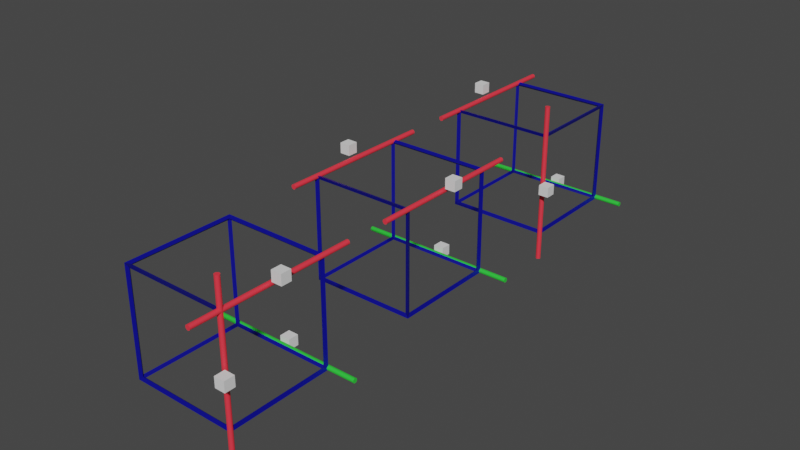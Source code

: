 # Source: 180.blend  (saved by Blender 3.6.11; exported with 4.5.12 LTS)
import bpy
from mathutils import Matrix  # noqa: F401  (used for matrix-valued properties, if any)

bpy.ops.wm.read_factory_settings(use_empty=True)
scene = bpy.context.scene
scene.name = 'Scene'

# ---- collections
col_collection = bpy.data.collections.new('Collection'); scene.collection.children.link(col_collection)

# ---- materials (node trees are filled in below, after node groups)
mat_material_001 = bpy.data.materials.new('Material.001')
mat_material_001.use_transparent_shadow = False
mat_002 = bpy.data.materials.new('Материал.002')
mat_002.use_transparent_shadow = False
mat_material_002 = bpy.data.materials.new('Material.002')
mat_material_002.use_transparent_shadow = False

# ---- material node trees
mat_material_001.use_nodes = True; mat_material_001.node_tree.nodes.clear()
_N = mat_material_001.node_tree.nodes; _L = mat_material_001.node_tree.links
n0 = _N.new('ShaderNodeBsdfPrincipled'); n0.name = 'Principled BSDF'; n0.location = (10, 300)
n0.distribution = 'GGX'
n0.subsurface_method = 'RANDOM_WALK_SKIN'
n0.inputs[0].default_value = (0.0, 0.0001473, 0.2476, 1.0)
n0.inputs[3].default_value = 1.45
n0.inputs[27].default_value = (0.0, 0.0, 0.0, 1.0)
n0.inputs[28].default_value = 1.0
n1 = _N.new('ShaderNodeOutputMaterial'); n1.name = 'Material Output'; n1.location = (300, 300)
_L.new(n0.outputs[0], n1.inputs[0])
n1.is_active_output = True
mat_002.use_nodes = True; mat_002.node_tree.nodes.clear()
_N = mat_002.node_tree.nodes; _L = mat_002.node_tree.links
n0 = _N.new('ShaderNodeBsdfPrincipled'); n0.name = 'Principled BSDF'; n0.location = (10, 300)
n0.distribution = 'GGX'
n0.subsurface_method = 'RANDOM_WALK_SKIN'
n0.inputs[0].default_value = (1.0, 0.04051, 0.06309, 1.0)
n0.inputs[3].default_value = 1.45
n0.inputs[27].default_value = (0.0, 0.0, 0.0, 1.0)
n0.inputs[28].default_value = 1.0
n1 = _N.new('ShaderNodeOutputMaterial'); n1.name = 'Material Output'; n1.location = (300, 300)
_L.new(n0.outputs[0], n1.inputs[0])
n1.is_active_output = True
mat_material_002.use_nodes = True; mat_material_002.node_tree.nodes.clear()
_N = mat_material_002.node_tree.nodes; _L = mat_material_002.node_tree.links
n0 = _N.new('ShaderNodeBsdfPrincipled'); n0.name = 'Principled BSDF'; n0.location = (10, 300)
n0.distribution = 'GGX'
n0.subsurface_method = 'RANDOM_WALK_SKIN'
n0.inputs[0].default_value = (0.02995, 0.6445, 0.04485, 1.0)
n0.inputs[3].default_value = 1.45
n0.inputs[27].default_value = (0.0, 0.0, 0.0, 1.0)
n0.inputs[28].default_value = 1.0
n1 = _N.new('ShaderNodeOutputMaterial'); n1.name = 'Material Output'; n1.location = (300, 300)
_L.new(n0.outputs[0], n1.inputs[0])
n1.is_active_output = True

# ---- world
world_world = bpy.data.worlds.new('World'); scene.world = world_world
world_world.use_nodes = True; world_world.node_tree.nodes.clear()
_N = world_world.node_tree.nodes; _L = world_world.node_tree.links
n0 = _N.new('ShaderNodeOutputWorld'); n0.name = 'World Output'; n0.location = (300, 300)
n1 = _N.new('ShaderNodeBackground'); n1.name = 'Background'; n1.location = (10, 300)
n1.inputs[0].default_value = (0.05088, 0.05088, 0.05088, 1.0)
_L.new(n1.outputs[0], n0.inputs[0])
n0.is_active_output = True
world_world.color = (0.05088, 0.05088, 0.05088)
world_world.use_sun_shadow = False
world_world.sun_shadow_jitter_overblur = 0.0

# ---- meshes
me_cube_001 = bpy.data.meshes.new('Cube.001')
me_cube_001.from_pydata([(-0.974, -0.974, -0.974), (-1.026, -1.026, -1.026), (-0.974, -0.974, 0.974), (-1.026, -1.026, 1.026), (-0.974, 0.974, -0.974), (-1.026, 1.026, -1.026), (-0.974, 0.974, 0.974), (-1.026, 1.026, 1.026), (0.974, -0.974, -0.974), (1.026, -1.026, -1.026), (0.974, -0.974, 0.974), (1.026, -1.026, 1.026), (0.974, 0.974, -0.974), (1.026, 1.026, -1.026), (0.974, 0.974, 0.974), (1.026, 1.026, 1.026), (-1.0, -0.955, -0.955), (-1.0, -0.955, 0.955), (-1.0, 0.955, 0.955), (-1.0, 0.955, -0.955), (-0.955, 1.0, -0.955), (-0.955, 1.0, 0.955), (0.955, 1.0, 0.955), (0.955, 1.0, -0.955), (1.0, 0.955, -0.955), (1.0, 0.955, 0.955), (1.0, -0.955, 0.955), (1.0, -0.955, -0.955), (0.955, -1.0, -0.955), (0.955, -1.0, 0.955), (-0.955, -1.0, 0.955), (-0.955, -1.0, -0.955), (-0.955, 0.955, -1.0), (0.955, 0.955, -1.0), (0.955, -0.955, -1.0), (-0.955, -0.955, -1.0), (0.955, 0.955, 1.0), (-0.955, 0.955, 1.0), (-0.955, -0.955, 1.0), (0.955, -0.955, 1.0)], [], [(16, 17, 2, 0), (17, 16, 1, 3), (17, 18, 6, 2), (18, 17, 3, 7), (18, 19, 4, 6), (19, 18, 7, 5), (19, 16, 0, 4), (16, 19, 5, 1), (20, 21, 6, 4), (21, 20, 5, 7), (21, 22, 14, 6), (22, 21, 7, 15), (22, 23, 12, 14), (23, 22, 15, 13), (23, 20, 4, 12), (20, 23, 13, 5), (24, 25, 14, 12), (25, 24, 13, 15), (25, 26, 10, 14), (26, 25, 15, 11), (26, 27, 8, 10), (27, 26, 11, 9), (27, 24, 12, 8), (24, 27, 9, 13), (28, 29, 10, 8), (29, 28, 9, 11), (29, 30, 2, 10), (30, 29, 11, 3), (30, 31, 0, 2), (31, 30, 3, 1), (31, 28, 8, 0), (28, 31, 1, 9), (32, 33, 12, 4), (33, 32, 5, 13), (33, 34, 8, 12), (34, 33, 13, 9), (34, 35, 0, 8), (35, 34, 9, 1), (35, 32, 4, 0), (32, 35, 1, 5), (36, 37, 6, 14), (37, 36, 15, 7), (37, 38, 2, 6), (38, 37, 7, 3), (38, 39, 10, 2), (39, 38, 3, 11), (39, 36, 14, 10), (36, 39, 11, 15)])
_uv = me_cube_001.uv_layers.new(name='UVMap')
_uv.uv.foreach_set('vector', [0.375, 0.0, 0.625, 0.0, 0.625, 0.0, 0.375, 0.0, 0.625, 0.0, 0.375, 0.0, 0.375, 0.0, 0.625, 0.0, 0.625, 0.0, 0.625, 0.25, 0.625, 0.25, 0.625, 0.0, 0.625, 0.25, 0.625, 0.0, 0.625, 0.0, 0.625, 0.25, 0.625, 0.25, 0.375, 0.25, 0.375, 0.25, 0.625, 0.25, 0.375, 0.25, 0.625, 0.25, 0.625, 0.25, 0.375, 0.25, 0.375, 0.25, 0.375, 0.0, 0.375, 0.0, 0.375, 0.25, 0.375, 0.0, 0.375, 0.25, 0.375, 0.25, 0.375, 0.0, 0.375, 0.25, 0.625, 0.25, 0.625, 0.25, 0.375, 0.25, 0.625, 0.25, 0.375, 0.25, 0.375, 0.25, 0.625, 0.25, 0.625, 0.25, 0.625, 0.5, 0.625, 0.5, 0.625, 0.25, 0.625, 0.5, 0.625, 0.25, 0.625, 0.25, 0.625, 0.5, 0.625, 0.5, 0.375, 0.5, 0.375, 0.5, 0.625, 0.5, 0.375, 0.5, 0.625, 0.5, 0.625, 0.5, 0.375, 0.5, 0.375, 0.5, 0.375, 0.25, 0.375, 0.25, 0.375, 0.5, 0.375, 0.25, 0.375, 0.5, 0.375, 0.5, 0.375, 0.25, 0.375, 0.5, 0.625, 0.5, 0.625, 0.5, 0.375, 0.5, 0.625, 0.5, 0.375, 0.5, 0.375, 0.5, 0.625, 0.5, 0.625, 0.5, 0.625, 0.75, 0.625, 0.75, 0.625, 0.5, 0.625, 0.75, 0.625, 0.5, 0.625, 0.5, 0.625, 0.75, 0.625, 0.75, 0.375, 0.75, 0.375, 0.75, 0.625, 0.75, 0.375, 0.75, 0.625, 0.75, 0.625, 0.75, 0.375, 0.75, 0.375, 0.75, 0.375, 0.5, 0.375, 0.5, 0.375, 0.75, 0.375, 0.5, 0.375, 0.75, 0.375, 0.75, 0.375, 0.5, 0.375, 0.75, 0.625, 0.75, 0.625, 0.75, 0.375, 0.75, 0.625, 0.75, 0.375, 0.75, 0.375, 0.75, 0.625, 0.75, 0.625, 0.75, 0.625, 1.0, 0.625, 1.0, 0.625, 0.75, 0.625, 1.0, 0.625, 0.75, 0.625, 0.75, 0.625, 1.0, 0.625, 1.0, 0.375, 1.0, 0.375, 1.0, 0.625, 1.0, 0.375, 1.0, 0.625, 1.0, 0.625, 1.0, 0.375, 1.0, 0.375, 1.0, 0.375, 0.75, 0.375, 0.75, 0.375, 1.0, 0.375, 0.75, 0.375, 1.0, 0.375, 1.0, 0.375, 0.75, 0.125, 0.5, 0.375, 0.5, 0.375, 0.5, 0.125, 0.5, 0.375, 0.5, 0.125, 0.5, 0.125, 0.5, 0.375, 0.5, 0.375, 0.5, 0.375, 0.75, 0.375, 0.75, 0.375, 0.5, 0.375, 0.75, 0.375, 0.5, 0.375, 0.5, 0.375, 0.75, 0.375, 0.75, 0.125, 0.75, 0.125, 0.75, 0.375, 0.75, 0.125, 0.75, 0.375, 0.75, 0.375, 0.75, 0.125, 0.75, 0.125, 0.75, 0.125, 0.5, 0.125, 0.5, 0.125, 0.75, 0.125, 0.5, 0.125, 0.75, 0.125, 0.75, 0.125, 0.5, 0.625, 0.5, 0.875, 0.5, 0.875, 0.5, 0.625, 0.5, 0.875, 0.5, 0.625, 0.5, 0.625, 0.5, 0.875, 0.5, 0.875, 0.5, 0.875, 0.75, 0.875, 0.75, 0.875, 0.5, 0.875, 0.75, 0.875, 0.5, 0.875, 0.5, 0.875, 0.75, 0.875, 0.75, 0.625, 0.75, 0.625, 0.75, 0.875, 0.75, 0.625, 0.75, 0.875, 0.75, 0.875, 0.75, 0.625, 0.75, 0.625, 0.75, 0.625, 0.5, 0.625, 0.5, 0.625, 0.75, 0.625, 0.5, 0.625, 0.75, 0.625, 0.75, 0.625, 0.5])
me_cube_001.materials.append(mat_material_001)
me_cube_001.update()
me_cube_002 = bpy.data.meshes.new('Cube.002')
me_cube_002.from_pydata([(-0.974, -0.974, -0.974), (-1.026, -1.026, -1.026), (-0.974, -0.974, 0.974), (-1.026, -1.026, 1.026), (-0.974, 0.974, -0.974), (-1.026, 1.026, -1.026), (-0.974, 0.974, 0.974), (-1.026, 1.026, 1.026), (0.974, -0.974, -0.974), (1.026, -1.026, -1.026), (0.974, -0.974, 0.974), (1.026, -1.026, 1.026), (0.974, 0.974, -0.974), (1.026, 1.026, -1.026), (0.974, 0.974, 0.974), (1.026, 1.026, 1.026), (-1.0, -0.955, -0.955), (-1.0, -0.955, 0.955), (-1.0, 0.955, 0.955), (-1.0, 0.955, -0.955), (-0.955, 1.0, -0.955), (-0.955, 1.0, 0.955), (0.955, 1.0, 0.955), (0.955, 1.0, -0.955), (1.0, 0.955, -0.955), (1.0, 0.955, 0.955), (1.0, -0.955, 0.955), (1.0, -0.955, -0.955), (0.955, -1.0, -0.955), (0.955, -1.0, 0.955), (-0.955, -1.0, 0.955), (-0.955, -1.0, -0.955), (-0.955, 0.955, -1.0), (0.955, 0.955, -1.0), (0.955, -0.955, -1.0), (-0.955, -0.955, -1.0), (0.955, 0.955, 1.0), (-0.955, 0.955, 1.0), (-0.955, -0.955, 1.0), (0.955, -0.955, 1.0)], [], [(16, 17, 2, 0), (17, 16, 1, 3), (17, 18, 6, 2), (18, 17, 3, 7), (18, 19, 4, 6), (19, 18, 7, 5), (19, 16, 0, 4), (16, 19, 5, 1), (20, 21, 6, 4), (21, 20, 5, 7), (21, 22, 14, 6), (22, 21, 7, 15), (22, 23, 12, 14), (23, 22, 15, 13), (23, 20, 4, 12), (20, 23, 13, 5), (24, 25, 14, 12), (25, 24, 13, 15), (25, 26, 10, 14), (26, 25, 15, 11), (26, 27, 8, 10), (27, 26, 11, 9), (27, 24, 12, 8), (24, 27, 9, 13), (28, 29, 10, 8), (29, 28, 9, 11), (29, 30, 2, 10), (30, 29, 11, 3), (30, 31, 0, 2), (31, 30, 3, 1), (31, 28, 8, 0), (28, 31, 1, 9), (32, 33, 12, 4), (33, 32, 5, 13), (33, 34, 8, 12), (34, 33, 13, 9), (34, 35, 0, 8), (35, 34, 9, 1), (35, 32, 4, 0), (32, 35, 1, 5), (36, 37, 6, 14), (37, 36, 15, 7), (37, 38, 2, 6), (38, 37, 7, 3), (38, 39, 10, 2), (39, 38, 3, 11), (39, 36, 14, 10), (36, 39, 11, 15)])
_uv = me_cube_002.uv_layers.new(name='UVMap')
_uv.uv.foreach_set('vector', [0.375, 0.0, 0.625, 0.0, 0.625, 0.0, 0.375, 0.0, 0.625, 0.0, 0.375, 0.0, 0.375, 0.0, 0.625, 0.0, 0.625, 0.0, 0.625, 0.25, 0.625, 0.25, 0.625, 0.0, 0.625, 0.25, 0.625, 0.0, 0.625, 0.0, 0.625, 0.25, 0.625, 0.25, 0.375, 0.25, 0.375, 0.25, 0.625, 0.25, 0.375, 0.25, 0.625, 0.25, 0.625, 0.25, 0.375, 0.25, 0.375, 0.25, 0.375, 0.0, 0.375, 0.0, 0.375, 0.25, 0.375, 0.0, 0.375, 0.25, 0.375, 0.25, 0.375, 0.0, 0.375, 0.25, 0.625, 0.25, 0.625, 0.25, 0.375, 0.25, 0.625, 0.25, 0.375, 0.25, 0.375, 0.25, 0.625, 0.25, 0.625, 0.25, 0.625, 0.5, 0.625, 0.5, 0.625, 0.25, 0.625, 0.5, 0.625, 0.25, 0.625, 0.25, 0.625, 0.5, 0.625, 0.5, 0.375, 0.5, 0.375, 0.5, 0.625, 0.5, 0.375, 0.5, 0.625, 0.5, 0.625, 0.5, 0.375, 0.5, 0.375, 0.5, 0.375, 0.25, 0.375, 0.25, 0.375, 0.5, 0.375, 0.25, 0.375, 0.5, 0.375, 0.5, 0.375, 0.25, 0.375, 0.5, 0.625, 0.5, 0.625, 0.5, 0.375, 0.5, 0.625, 0.5, 0.375, 0.5, 0.375, 0.5, 0.625, 0.5, 0.625, 0.5, 0.625, 0.75, 0.625, 0.75, 0.625, 0.5, 0.625, 0.75, 0.625, 0.5, 0.625, 0.5, 0.625, 0.75, 0.625, 0.75, 0.375, 0.75, 0.375, 0.75, 0.625, 0.75, 0.375, 0.75, 0.625, 0.75, 0.625, 0.75, 0.375, 0.75, 0.375, 0.75, 0.375, 0.5, 0.375, 0.5, 0.375, 0.75, 0.375, 0.5, 0.375, 0.75, 0.375, 0.75, 0.375, 0.5, 0.375, 0.75, 0.625, 0.75, 0.625, 0.75, 0.375, 0.75, 0.625, 0.75, 0.375, 0.75, 0.375, 0.75, 0.625, 0.75, 0.625, 0.75, 0.625, 1.0, 0.625, 1.0, 0.625, 0.75, 0.625, 1.0, 0.625, 0.75, 0.625, 0.75, 0.625, 1.0, 0.625, 1.0, 0.375, 1.0, 0.375, 1.0, 0.625, 1.0, 0.375, 1.0, 0.625, 1.0, 0.625, 1.0, 0.375, 1.0, 0.375, 1.0, 0.375, 0.75, 0.375, 0.75, 0.375, 1.0, 0.375, 0.75, 0.375, 1.0, 0.375, 1.0, 0.375, 0.75, 0.125, 0.5, 0.375, 0.5, 0.375, 0.5, 0.125, 0.5, 0.375, 0.5, 0.125, 0.5, 0.125, 0.5, 0.375, 0.5, 0.375, 0.5, 0.375, 0.75, 0.375, 0.75, 0.375, 0.5, 0.375, 0.75, 0.375, 0.5, 0.375, 0.5, 0.375, 0.75, 0.375, 0.75, 0.125, 0.75, 0.125, 0.75, 0.375, 0.75, 0.125, 0.75, 0.375, 0.75, 0.375, 0.75, 0.125, 0.75, 0.125, 0.75, 0.125, 0.5, 0.125, 0.5, 0.125, 0.75, 0.125, 0.5, 0.125, 0.75, 0.125, 0.75, 0.125, 0.5, 0.625, 0.5, 0.875, 0.5, 0.875, 0.5, 0.625, 0.5, 0.875, 0.5, 0.625, 0.5, 0.625, 0.5, 0.875, 0.5, 0.875, 0.5, 0.875, 0.75, 0.875, 0.75, 0.875, 0.5, 0.875, 0.75, 0.875, 0.5, 0.875, 0.5, 0.875, 0.75, 0.875, 0.75, 0.625, 0.75, 0.625, 0.75, 0.875, 0.75, 0.625, 0.75, 0.875, 0.75, 0.875, 0.75, 0.625, 0.75, 0.625, 0.75, 0.625, 0.5, 0.625, 0.5, 0.625, 0.75, 0.625, 0.5, 0.625, 0.75, 0.625, 0.75, 0.625, 0.5])
me_cube_002.materials.append(mat_material_001)
me_cube_002.update()
me_cube_003 = bpy.data.meshes.new('Cube.003')
me_cube_003.from_pydata([(-0.974, -0.974, -0.974), (-1.026, -1.026, -1.026), (-0.974, -0.974, 0.974), (-1.026, -1.026, 1.026), (-0.974, 0.974, -0.974), (-1.026, 1.026, -1.026), (-0.974, 0.974, 0.974), (-1.026, 1.026, 1.026), (0.974, -0.974, -0.974), (1.026, -1.026, -1.026), (0.974, -0.974, 0.974), (1.026, -1.026, 1.026), (0.974, 0.974, -0.974), (1.026, 1.026, -1.026), (0.974, 0.974, 0.974), (1.026, 1.026, 1.026), (-1.0, -0.955, -0.955), (-1.0, -0.955, 0.955), (-1.0, 0.955, 0.955), (-1.0, 0.955, -0.955), (-0.955, 1.0, -0.955), (-0.955, 1.0, 0.955), (0.955, 1.0, 0.955), (0.955, 1.0, -0.955), (1.0, 0.955, -0.955), (1.0, 0.955, 0.955), (1.0, -0.955, 0.955), (1.0, -0.955, -0.955), (0.955, -1.0, -0.955), (0.955, -1.0, 0.955), (-0.955, -1.0, 0.955), (-0.955, -1.0, -0.955), (-0.955, 0.955, -1.0), (0.955, 0.955, -1.0), (0.955, -0.955, -1.0), (-0.955, -0.955, -1.0), (0.955, 0.955, 1.0), (-0.955, 0.955, 1.0), (-0.955, -0.955, 1.0), (0.955, -0.955, 1.0)], [], [(16, 17, 2, 0), (17, 16, 1, 3), (17, 18, 6, 2), (18, 17, 3, 7), (18, 19, 4, 6), (19, 18, 7, 5), (19, 16, 0, 4), (16, 19, 5, 1), (20, 21, 6, 4), (21, 20, 5, 7), (21, 22, 14, 6), (22, 21, 7, 15), (22, 23, 12, 14), (23, 22, 15, 13), (23, 20, 4, 12), (20, 23, 13, 5), (24, 25, 14, 12), (25, 24, 13, 15), (25, 26, 10, 14), (26, 25, 15, 11), (26, 27, 8, 10), (27, 26, 11, 9), (27, 24, 12, 8), (24, 27, 9, 13), (28, 29, 10, 8), (29, 28, 9, 11), (29, 30, 2, 10), (30, 29, 11, 3), (30, 31, 0, 2), (31, 30, 3, 1), (31, 28, 8, 0), (28, 31, 1, 9), (32, 33, 12, 4), (33, 32, 5, 13), (33, 34, 8, 12), (34, 33, 13, 9), (34, 35, 0, 8), (35, 34, 9, 1), (35, 32, 4, 0), (32, 35, 1, 5), (36, 37, 6, 14), (37, 36, 15, 7), (37, 38, 2, 6), (38, 37, 7, 3), (38, 39, 10, 2), (39, 38, 3, 11), (39, 36, 14, 10), (36, 39, 11, 15)])
_uv = me_cube_003.uv_layers.new(name='UVMap')
_uv.uv.foreach_set('vector', [0.375, 0.0, 0.625, 0.0, 0.625, 0.0, 0.375, 0.0, 0.625, 0.0, 0.375, 0.0, 0.375, 0.0, 0.625, 0.0, 0.625, 0.0, 0.625, 0.25, 0.625, 0.25, 0.625, 0.0, 0.625, 0.25, 0.625, 0.0, 0.625, 0.0, 0.625, 0.25, 0.625, 0.25, 0.375, 0.25, 0.375, 0.25, 0.625, 0.25, 0.375, 0.25, 0.625, 0.25, 0.625, 0.25, 0.375, 0.25, 0.375, 0.25, 0.375, 0.0, 0.375, 0.0, 0.375, 0.25, 0.375, 0.0, 0.375, 0.25, 0.375, 0.25, 0.375, 0.0, 0.375, 0.25, 0.625, 0.25, 0.625, 0.25, 0.375, 0.25, 0.625, 0.25, 0.375, 0.25, 0.375, 0.25, 0.625, 0.25, 0.625, 0.25, 0.625, 0.5, 0.625, 0.5, 0.625, 0.25, 0.625, 0.5, 0.625, 0.25, 0.625, 0.25, 0.625, 0.5, 0.625, 0.5, 0.375, 0.5, 0.375, 0.5, 0.625, 0.5, 0.375, 0.5, 0.625, 0.5, 0.625, 0.5, 0.375, 0.5, 0.375, 0.5, 0.375, 0.25, 0.375, 0.25, 0.375, 0.5, 0.375, 0.25, 0.375, 0.5, 0.375, 0.5, 0.375, 0.25, 0.375, 0.5, 0.625, 0.5, 0.625, 0.5, 0.375, 0.5, 0.625, 0.5, 0.375, 0.5, 0.375, 0.5, 0.625, 0.5, 0.625, 0.5, 0.625, 0.75, 0.625, 0.75, 0.625, 0.5, 0.625, 0.75, 0.625, 0.5, 0.625, 0.5, 0.625, 0.75, 0.625, 0.75, 0.375, 0.75, 0.375, 0.75, 0.625, 0.75, 0.375, 0.75, 0.625, 0.75, 0.625, 0.75, 0.375, 0.75, 0.375, 0.75, 0.375, 0.5, 0.375, 0.5, 0.375, 0.75, 0.375, 0.5, 0.375, 0.75, 0.375, 0.75, 0.375, 0.5, 0.375, 0.75, 0.625, 0.75, 0.625, 0.75, 0.375, 0.75, 0.625, 0.75, 0.375, 0.75, 0.375, 0.75, 0.625, 0.75, 0.625, 0.75, 0.625, 1.0, 0.625, 1.0, 0.625, 0.75, 0.625, 1.0, 0.625, 0.75, 0.625, 0.75, 0.625, 1.0, 0.625, 1.0, 0.375, 1.0, 0.375, 1.0, 0.625, 1.0, 0.375, 1.0, 0.625, 1.0, 0.625, 1.0, 0.375, 1.0, 0.375, 1.0, 0.375, 0.75, 0.375, 0.75, 0.375, 1.0, 0.375, 0.75, 0.375, 1.0, 0.375, 1.0, 0.375, 0.75, 0.125, 0.5, 0.375, 0.5, 0.375, 0.5, 0.125, 0.5, 0.375, 0.5, 0.125, 0.5, 0.125, 0.5, 0.375, 0.5, 0.375, 0.5, 0.375, 0.75, 0.375, 0.75, 0.375, 0.5, 0.375, 0.75, 0.375, 0.5, 0.375, 0.5, 0.375, 0.75, 0.375, 0.75, 0.125, 0.75, 0.125, 0.75, 0.375, 0.75, 0.125, 0.75, 0.375, 0.75, 0.375, 0.75, 0.125, 0.75, 0.125, 0.75, 0.125, 0.5, 0.125, 0.5, 0.125, 0.75, 0.125, 0.5, 0.125, 0.75, 0.125, 0.75, 0.125, 0.5, 0.625, 0.5, 0.875, 0.5, 0.875, 0.5, 0.625, 0.5, 0.875, 0.5, 0.625, 0.5, 0.625, 0.5, 0.875, 0.5, 0.875, 0.5, 0.875, 0.75, 0.875, 0.75, 0.875, 0.5, 0.875, 0.75, 0.875, 0.5, 0.875, 0.5, 0.875, 0.75, 0.875, 0.75, 0.625, 0.75, 0.625, 0.75, 0.875, 0.75, 0.625, 0.75, 0.875, 0.75, 0.875, 0.75, 0.625, 0.75, 0.625, 0.75, 0.625, 0.5, 0.625, 0.5, 0.625, 0.75, 0.625, 0.5, 0.625, 0.75, 0.625, 0.75, 0.625, 0.5])
me_cube_003.materials.append(mat_material_001)
me_cube_003.update()
me_cylinder = bpy.data.meshes.new('Cylinder')
me_cylinder.from_pydata([(0.0, 0.045, -1.0), (0.0, 0.045, 1.0), (0.008779, 0.04414, -1.0), (0.008779, 0.04414, 1.0), (0.01722, 0.04157, -1.0), (0.01722, 0.04157, 1.0), (0.025, 0.03742, -1.0), (0.025, 0.03742, 1.0), (0.03182, 0.03182, -1.0), (0.03182, 0.03182, 1.0), (0.03742, 0.025, -1.0), (0.03742, 0.025, 1.0), (0.04157, 0.01722, -1.0), (0.04157, 0.01722, 1.0), (0.04414, 0.008779, -1.0), (0.04414, 0.008779, 1.0), (0.045, 0.0, -1.0), (0.045, 0.0, 1.0), (0.04414, -0.008779, -1.0), (0.04414, -0.008779, 1.0), (0.04157, -0.01722, -1.0), (0.04157, -0.01722, 1.0), (0.03742, -0.025, -1.0), (0.03742, -0.025, 1.0), (0.03182, -0.03182, -1.0), (0.03182, -0.03182, 1.0), (0.025, -0.03742, -1.0), (0.025, -0.03742, 1.0), (0.01722, -0.04157, -1.0), (0.01722, -0.04157, 1.0), (0.008779, -0.04414, -1.0), (0.008779, -0.04414, 1.0), (0.0, -0.045, -1.0), (0.0, -0.045, 1.0), (-0.008779, -0.04414, -1.0), (-0.008779, -0.04414, 1.0), (-0.01722, -0.04157, -1.0), (-0.01722, -0.04157, 1.0), (-0.025, -0.03742, -1.0), (-0.025, -0.03742, 1.0), (-0.03182, -0.03182, -1.0), (-0.03182, -0.03182, 1.0), (-0.03742, -0.025, -1.0), (-0.03742, -0.025, 1.0), (-0.04157, -0.01722, -1.0), (-0.04157, -0.01722, 1.0), (-0.04414, -0.008779, -1.0), (-0.04414, -0.008779, 1.0), (-0.045, 0.0, -1.0), (-0.045, 0.0, 1.0), (-0.04414, 0.008779, -1.0), (-0.04414, 0.008779, 1.0), (-0.04157, 0.01722, -1.0), (-0.04157, 0.01722, 1.0), (-0.03742, 0.025, -1.0), (-0.03742, 0.025, 1.0), (-0.03182, 0.03182, -1.0), (-0.03182, 0.03182, 1.0), (-0.025, 0.03742, -1.0), (-0.025, 0.03742, 1.0), (-0.01722, 0.04157, -1.0), (-0.01722, 0.04157, 1.0), (-0.008779, 0.04414, -1.0), (-0.008779, 0.04414, 1.0)], [], [(0, 1, 3, 2), (2, 3, 5, 4), (4, 5, 7, 6), (6, 7, 9, 8), (8, 9, 11, 10), (10, 11, 13, 12), (12, 13, 15, 14), (14, 15, 17, 16), (16, 17, 19, 18), (18, 19, 21, 20), (20, 21, 23, 22), (22, 23, 25, 24), (24, 25, 27, 26), (26, 27, 29, 28), (28, 29, 31, 30), (30, 31, 33, 32), (32, 33, 35, 34), (34, 35, 37, 36), (36, 37, 39, 38), (38, 39, 41, 40), (40, 41, 43, 42), (42, 43, 45, 44), (44, 45, 47, 46), (46, 47, 49, 48), (48, 49, 51, 50), (50, 51, 53, 52), (52, 53, 55, 54), (54, 55, 57, 56), (56, 57, 59, 58), (58, 59, 61, 60), (3, 1, 63, 61, 59, 57, 55, 53, 51, 49, 47, 45, 43, 41, 39, 37, 35, 33, 31, 29, 27, 25, 23, 21, 19, 17, 15, 13, 11, 9, 7, 5), (60, 61, 63, 62), (62, 63, 1, 0), (0, 2, 4, 6, 8, 10, 12, 14, 16, 18, 20, 22, 24, 26, 28, 30, 32, 34, 36, 38, 40, 42, 44, 46, 48, 50, 52, 54, 56, 58, 60, 62)])
_uv = me_cylinder.uv_layers.new(name='UVMap')
_uv.uv.foreach_set('vector', [1.0, 0.5, 1.0, 1.0, 0.9688, 1.0, 0.9688, 0.5, 0.9688, 0.5, 0.9688, 1.0, 0.9375, 1.0, 0.9375, 0.5, 0.9375, 0.5, 0.9375, 1.0, 0.9062, 1.0, 0.9062, 0.5, 0.9062, 0.5, 0.9062, 1.0, 0.875, 1.0, 0.875, 0.5, 0.875, 0.5, 0.875, 1.0, 0.8438, 1.0, 0.8438, 0.5, 0.8438, 0.5, 0.8438, 1.0, 0.8125, 1.0, 0.8125, 0.5, 0.8125, 0.5, 0.8125, 1.0, 0.7812, 1.0, 0.7812, 0.5, 0.7812, 0.5, 0.7812, 1.0, 0.75, 1.0, 0.75, 0.5, 0.75, 0.5, 0.75, 1.0, 0.7188, 1.0, 0.7188, 0.5, 0.7188, 0.5, 0.7188, 1.0, 0.6875, 1.0, 0.6875, 0.5, 0.6875, 0.5, 0.6875, 1.0, 0.6562, 1.0, 0.6562, 0.5, 0.6562, 0.5, 0.6562, 1.0, 0.625, 1.0, 0.625, 0.5, 0.625, 0.5, 0.625, 1.0, 0.5938, 1.0, 0.5938, 0.5, 0.5938, 0.5, 0.5938, 1.0, 0.5625, 1.0, 0.5625, 0.5, 0.5625, 0.5, 0.5625, 1.0, 0.5312, 1.0, 0.5312, 0.5, 0.5312, 0.5, 0.5312, 1.0, 0.5, 1.0, 0.5, 0.5, 0.5, 0.5, 0.5, 1.0, 0.4688, 1.0, 0.4688, 0.5, 0.4688, 0.5, 0.4688, 1.0, 0.4375, 1.0, 0.4375, 0.5, 0.4375, 0.5, 0.4375, 1.0, 0.4062, 1.0, 0.4062, 0.5, 0.4062, 0.5, 0.4062, 1.0, 0.375, 1.0, 0.375, 0.5, 0.375, 0.5, 0.375, 1.0, 0.3438, 1.0, 0.3438, 0.5, 0.3438, 0.5, 0.3438, 1.0, 0.3125, 1.0, 0.3125, 0.5, 0.3125, 0.5, 0.3125, 1.0, 0.2812, 1.0, 0.2812, 0.5, 0.2812, 0.5, 0.2812, 1.0, 0.25, 1.0, 0.25, 0.5, 0.25, 0.5, 0.25, 1.0, 0.2188, 1.0, 0.2188, 0.5, 0.2188, 0.5, 0.2188, 1.0, 0.1875, 1.0, 0.1875, 0.5, 0.1875, 0.5, 0.1875, 1.0, 0.1562, 1.0, 0.1562, 0.5, 0.1562, 0.5, 0.1562, 1.0, 0.125, 1.0, 0.125, 0.5, 0.125, 0.5, 0.125, 1.0, 0.09375, 1.0, 0.09375, 0.5, 0.09375, 0.5, 0.09375, 1.0, 0.0625, 1.0, 0.0625, 0.5, 0.2968, 0.4854, 0.25, 0.49, 0.2032, 0.4854, 0.1582, 0.4717, 0.1167, 0.4496, 0.08029, 0.4197, 0.05045, 0.3833, 0.02827, 0.3418, 0.01461, 0.2968, 0.01, 0.25, 0.01461, 0.2032, 0.02827, 0.1582, 0.05045, 0.1167, 0.08029, 0.08029, 0.1167, 0.05045, 0.1582, 0.02827, 0.2032, 0.01461, 0.25, 0.01, 0.2968, 0.01461, 0.3418, 0.02827, 0.3833, 0.05045, 0.4197, 0.08029, 0.4496, 0.1167, 0.4717, 0.1582, 0.4854, 0.2032, 0.49, 0.25, 0.4854, 0.2968, 0.4717, 0.3418, 0.4496, 0.3833, 0.4197, 0.4197, 0.3833, 0.4496, 0.3418, 0.4717, 0.0625, 0.5, 0.0625, 1.0, 0.03125, 1.0, 0.03125, 0.5, 0.03125, 0.5, 0.03125, 1.0, 0.0, 1.0, 0.0, 0.5, 0.75, 0.49, 0.7968, 0.4854, 0.8418, 0.4717, 0.8833, 0.4496, 0.9197, 0.4197, 0.9496, 0.3833, 0.9717, 0.3418, 0.9854, 0.2968, 0.99, 0.25, 0.9854, 0.2032, 0.9717, 0.1582, 0.9496, 0.1167, 0.9197, 0.08029, 0.8833, 0.05045, 0.8418, 0.02827, 0.7968, 0.01461, 0.75, 0.01, 0.7032, 0.01461, 0.6582, 0.02827, 0.6167, 0.05045, 0.5803, 0.08029, 0.5504, 0.1167, 0.5283, 0.1582, 0.5146, 0.2032, 0.51, 0.25, 0.5146, 0.2968, 0.5283, 0.3418, 0.5504, 0.3833, 0.5803, 0.4197, 0.6167, 0.4496, 0.6582, 0.4717, 0.7032, 0.4854])
me_cylinder.materials.append(mat_002)
me_cylinder.update()
me_cylinder_001 = bpy.data.meshes.new('Cylinder.001')
me_cylinder_001.from_pydata([(0.0, 0.045, -1.0), (0.0, 0.045, 1.0), (0.008779, 0.04414, -1.0), (0.008779, 0.04414, 1.0), (0.01722, 0.04157, -1.0), (0.01722, 0.04157, 1.0), (0.025, 0.03742, -1.0), (0.025, 0.03742, 1.0), (0.03182, 0.03182, -1.0), (0.03182, 0.03182, 1.0), (0.03742, 0.025, -1.0), (0.03742, 0.025, 1.0), (0.04157, 0.01722, -1.0), (0.04157, 0.01722, 1.0), (0.04414, 0.008779, -1.0), (0.04414, 0.008779, 1.0), (0.045, 0.0, -1.0), (0.045, 0.0, 1.0), (0.04414, -0.008779, -1.0), (0.04414, -0.008779, 1.0), (0.04157, -0.01722, -1.0), (0.04157, -0.01722, 1.0), (0.03742, -0.025, -1.0), (0.03742, -0.025, 1.0), (0.03182, -0.03182, -1.0), (0.03182, -0.03182, 1.0), (0.025, -0.03742, -1.0), (0.025, -0.03742, 1.0), (0.01722, -0.04157, -1.0), (0.01722, -0.04157, 1.0), (0.008779, -0.04414, -1.0), (0.008779, -0.04414, 1.0), (0.0, -0.045, -1.0), (0.0, -0.045, 1.0), (-0.008779, -0.04414, -1.0), (-0.008779, -0.04414, 1.0), (-0.01722, -0.04157, -1.0), (-0.01722, -0.04157, 1.0), (-0.025, -0.03742, -1.0), (-0.025, -0.03742, 1.0), (-0.03182, -0.03182, -1.0), (-0.03182, -0.03182, 1.0), (-0.03742, -0.025, -1.0), (-0.03742, -0.025, 1.0), (-0.04157, -0.01722, -1.0), (-0.04157, -0.01722, 1.0), (-0.04414, -0.008779, -1.0), (-0.04414, -0.008779, 1.0), (-0.045, 0.0, -1.0), (-0.045, 0.0, 1.0), (-0.04414, 0.008779, -1.0), (-0.04414, 0.008779, 1.0), (-0.04157, 0.01722, -1.0), (-0.04157, 0.01722, 1.0), (-0.03742, 0.025, -1.0), (-0.03742, 0.025, 1.0), (-0.03182, 0.03182, -1.0), (-0.03182, 0.03182, 1.0), (-0.025, 0.03742, -1.0), (-0.025, 0.03742, 1.0), (-0.01722, 0.04157, -1.0), (-0.01722, 0.04157, 1.0), (-0.008779, 0.04414, -1.0), (-0.008779, 0.04414, 1.0)], [], [(0, 1, 3, 2), (2, 3, 5, 4), (4, 5, 7, 6), (6, 7, 9, 8), (8, 9, 11, 10), (10, 11, 13, 12), (12, 13, 15, 14), (14, 15, 17, 16), (16, 17, 19, 18), (18, 19, 21, 20), (20, 21, 23, 22), (22, 23, 25, 24), (24, 25, 27, 26), (26, 27, 29, 28), (28, 29, 31, 30), (30, 31, 33, 32), (32, 33, 35, 34), (34, 35, 37, 36), (36, 37, 39, 38), (38, 39, 41, 40), (40, 41, 43, 42), (42, 43, 45, 44), (44, 45, 47, 46), (46, 47, 49, 48), (48, 49, 51, 50), (50, 51, 53, 52), (52, 53, 55, 54), (54, 55, 57, 56), (56, 57, 59, 58), (58, 59, 61, 60), (3, 1, 63, 61, 59, 57, 55, 53, 51, 49, 47, 45, 43, 41, 39, 37, 35, 33, 31, 29, 27, 25, 23, 21, 19, 17, 15, 13, 11, 9, 7, 5), (60, 61, 63, 62), (62, 63, 1, 0), (0, 2, 4, 6, 8, 10, 12, 14, 16, 18, 20, 22, 24, 26, 28, 30, 32, 34, 36, 38, 40, 42, 44, 46, 48, 50, 52, 54, 56, 58, 60, 62)])
_uv = me_cylinder_001.uv_layers.new(name='UVMap')
_uv.uv.foreach_set('vector', [1.0, 0.5, 1.0, 1.0, 0.9688, 1.0, 0.9688, 0.5, 0.9688, 0.5, 0.9688, 1.0, 0.9375, 1.0, 0.9375, 0.5, 0.9375, 0.5, 0.9375, 1.0, 0.9062, 1.0, 0.9062, 0.5, 0.9062, 0.5, 0.9062, 1.0, 0.875, 1.0, 0.875, 0.5, 0.875, 0.5, 0.875, 1.0, 0.8438, 1.0, 0.8438, 0.5, 0.8438, 0.5, 0.8438, 1.0, 0.8125, 1.0, 0.8125, 0.5, 0.8125, 0.5, 0.8125, 1.0, 0.7812, 1.0, 0.7812, 0.5, 0.7812, 0.5, 0.7812, 1.0, 0.75, 1.0, 0.75, 0.5, 0.75, 0.5, 0.75, 1.0, 0.7188, 1.0, 0.7188, 0.5, 0.7188, 0.5, 0.7188, 1.0, 0.6875, 1.0, 0.6875, 0.5, 0.6875, 0.5, 0.6875, 1.0, 0.6562, 1.0, 0.6562, 0.5, 0.6562, 0.5, 0.6562, 1.0, 0.625, 1.0, 0.625, 0.5, 0.625, 0.5, 0.625, 1.0, 0.5938, 1.0, 0.5938, 0.5, 0.5938, 0.5, 0.5938, 1.0, 0.5625, 1.0, 0.5625, 0.5, 0.5625, 0.5, 0.5625, 1.0, 0.5312, 1.0, 0.5312, 0.5, 0.5312, 0.5, 0.5312, 1.0, 0.5, 1.0, 0.5, 0.5, 0.5, 0.5, 0.5, 1.0, 0.4688, 1.0, 0.4688, 0.5, 0.4688, 0.5, 0.4688, 1.0, 0.4375, 1.0, 0.4375, 0.5, 0.4375, 0.5, 0.4375, 1.0, 0.4062, 1.0, 0.4062, 0.5, 0.4062, 0.5, 0.4062, 1.0, 0.375, 1.0, 0.375, 0.5, 0.375, 0.5, 0.375, 1.0, 0.3438, 1.0, 0.3438, 0.5, 0.3438, 0.5, 0.3438, 1.0, 0.3125, 1.0, 0.3125, 0.5, 0.3125, 0.5, 0.3125, 1.0, 0.2812, 1.0, 0.2812, 0.5, 0.2812, 0.5, 0.2812, 1.0, 0.25, 1.0, 0.25, 0.5, 0.25, 0.5, 0.25, 1.0, 0.2188, 1.0, 0.2188, 0.5, 0.2188, 0.5, 0.2188, 1.0, 0.1875, 1.0, 0.1875, 0.5, 0.1875, 0.5, 0.1875, 1.0, 0.1562, 1.0, 0.1562, 0.5, 0.1562, 0.5, 0.1562, 1.0, 0.125, 1.0, 0.125, 0.5, 0.125, 0.5, 0.125, 1.0, 0.09375, 1.0, 0.09375, 0.5, 0.09375, 0.5, 0.09375, 1.0, 0.0625, 1.0, 0.0625, 0.5, 0.2968, 0.4854, 0.25, 0.49, 0.2032, 0.4854, 0.1582, 0.4717, 0.1167, 0.4496, 0.08029, 0.4197, 0.05045, 0.3833, 0.02827, 0.3418, 0.01461, 0.2968, 0.01, 0.25, 0.01461, 0.2032, 0.02827, 0.1582, 0.05045, 0.1167, 0.08029, 0.08029, 0.1167, 0.05045, 0.1582, 0.02827, 0.2032, 0.01461, 0.25, 0.01, 0.2968, 0.01461, 0.3418, 0.02827, 0.3833, 0.05045, 0.4197, 0.08029, 0.4496, 0.1167, 0.4717, 0.1582, 0.4854, 0.2032, 0.49, 0.25, 0.4854, 0.2968, 0.4717, 0.3418, 0.4496, 0.3833, 0.4197, 0.4197, 0.3833, 0.4496, 0.3418, 0.4717, 0.0625, 0.5, 0.0625, 1.0, 0.03125, 1.0, 0.03125, 0.5, 0.03125, 0.5, 0.03125, 1.0, 0.0, 1.0, 0.0, 0.5, 0.75, 0.49, 0.7968, 0.4854, 0.8418, 0.4717, 0.8833, 0.4496, 0.9197, 0.4197, 0.9496, 0.3833, 0.9717, 0.3418, 0.9854, 0.2968, 0.99, 0.25, 0.9854, 0.2032, 0.9717, 0.1582, 0.9496, 0.1167, 0.9197, 0.08029, 0.8833, 0.05045, 0.8418, 0.02827, 0.7968, 0.01461, 0.75, 0.01, 0.7032, 0.01461, 0.6582, 0.02827, 0.6167, 0.05045, 0.5803, 0.08029, 0.5504, 0.1167, 0.5283, 0.1582, 0.5146, 0.2032, 0.51, 0.25, 0.5146, 0.2968, 0.5283, 0.3418, 0.5504, 0.3833, 0.5803, 0.4197, 0.6167, 0.4496, 0.6582, 0.4717, 0.7032, 0.4854])
me_cylinder_001.materials.append(mat_002)
me_cylinder_001.update()
me_cylinder_002 = bpy.data.meshes.new('Cylinder.002')
me_cylinder_002.from_pydata([(0.0, 0.045, -1.0), (0.0, 0.045, 1.0), (0.008779, 0.04414, -1.0), (0.008779, 0.04414, 1.0), (0.01722, 0.04157, -1.0), (0.01722, 0.04157, 1.0), (0.025, 0.03742, -1.0), (0.025, 0.03742, 1.0), (0.03182, 0.03182, -1.0), (0.03182, 0.03182, 1.0), (0.03742, 0.025, -1.0), (0.03742, 0.025, 1.0), (0.04157, 0.01722, -1.0), (0.04157, 0.01722, 1.0), (0.04414, 0.008779, -1.0), (0.04414, 0.008779, 1.0), (0.045, 0.0, -1.0), (0.045, 0.0, 1.0), (0.04414, -0.008779, -1.0), (0.04414, -0.008779, 1.0), (0.04157, -0.01722, -1.0), (0.04157, -0.01722, 1.0), (0.03742, -0.025, -1.0), (0.03742, -0.025, 1.0), (0.03182, -0.03182, -1.0), (0.03182, -0.03182, 1.0), (0.025, -0.03742, -1.0), (0.025, -0.03742, 1.0), (0.01722, -0.04157, -1.0), (0.01722, -0.04157, 1.0), (0.008779, -0.04414, -1.0), (0.008779, -0.04414, 1.0), (0.0, -0.045, -1.0), (0.0, -0.045, 1.0), (-0.008779, -0.04414, -1.0), (-0.008779, -0.04414, 1.0), (-0.01722, -0.04157, -1.0), (-0.01722, -0.04157, 1.0), (-0.025, -0.03742, -1.0), (-0.025, -0.03742, 1.0), (-0.03182, -0.03182, -1.0), (-0.03182, -0.03182, 1.0), (-0.03742, -0.025, -1.0), (-0.03742, -0.025, 1.0), (-0.04157, -0.01722, -1.0), (-0.04157, -0.01722, 1.0), (-0.04414, -0.008779, -1.0), (-0.04414, -0.008779, 1.0), (-0.045, 0.0, -1.0), (-0.045, 0.0, 1.0), (-0.04414, 0.008779, -1.0), (-0.04414, 0.008779, 1.0), (-0.04157, 0.01722, -1.0), (-0.04157, 0.01722, 1.0), (-0.03742, 0.025, -1.0), (-0.03742, 0.025, 1.0), (-0.03182, 0.03182, -1.0), (-0.03182, 0.03182, 1.0), (-0.025, 0.03742, -1.0), (-0.025, 0.03742, 1.0), (-0.01722, 0.04157, -1.0), (-0.01722, 0.04157, 1.0), (-0.008779, 0.04414, -1.0), (-0.008779, 0.04414, 1.0)], [], [(0, 1, 3, 2), (2, 3, 5, 4), (4, 5, 7, 6), (6, 7, 9, 8), (8, 9, 11, 10), (10, 11, 13, 12), (12, 13, 15, 14), (14, 15, 17, 16), (16, 17, 19, 18), (18, 19, 21, 20), (20, 21, 23, 22), (22, 23, 25, 24), (24, 25, 27, 26), (26, 27, 29, 28), (28, 29, 31, 30), (30, 31, 33, 32), (32, 33, 35, 34), (34, 35, 37, 36), (36, 37, 39, 38), (38, 39, 41, 40), (40, 41, 43, 42), (42, 43, 45, 44), (44, 45, 47, 46), (46, 47, 49, 48), (48, 49, 51, 50), (50, 51, 53, 52), (52, 53, 55, 54), (54, 55, 57, 56), (56, 57, 59, 58), (58, 59, 61, 60), (3, 1, 63, 61, 59, 57, 55, 53, 51, 49, 47, 45, 43, 41, 39, 37, 35, 33, 31, 29, 27, 25, 23, 21, 19, 17, 15, 13, 11, 9, 7, 5), (60, 61, 63, 62), (62, 63, 1, 0), (0, 2, 4, 6, 8, 10, 12, 14, 16, 18, 20, 22, 24, 26, 28, 30, 32, 34, 36, 38, 40, 42, 44, 46, 48, 50, 52, 54, 56, 58, 60, 62)])
_uv = me_cylinder_002.uv_layers.new(name='UVMap')
_uv.uv.foreach_set('vector', [1.0, 0.5, 1.0, 1.0, 0.9688, 1.0, 0.9688, 0.5, 0.9688, 0.5, 0.9688, 1.0, 0.9375, 1.0, 0.9375, 0.5, 0.9375, 0.5, 0.9375, 1.0, 0.9062, 1.0, 0.9062, 0.5, 0.9062, 0.5, 0.9062, 1.0, 0.875, 1.0, 0.875, 0.5, 0.875, 0.5, 0.875, 1.0, 0.8438, 1.0, 0.8438, 0.5, 0.8438, 0.5, 0.8438, 1.0, 0.8125, 1.0, 0.8125, 0.5, 0.8125, 0.5, 0.8125, 1.0, 0.7812, 1.0, 0.7812, 0.5, 0.7812, 0.5, 0.7812, 1.0, 0.75, 1.0, 0.75, 0.5, 0.75, 0.5, 0.75, 1.0, 0.7188, 1.0, 0.7188, 0.5, 0.7188, 0.5, 0.7188, 1.0, 0.6875, 1.0, 0.6875, 0.5, 0.6875, 0.5, 0.6875, 1.0, 0.6562, 1.0, 0.6562, 0.5, 0.6562, 0.5, 0.6562, 1.0, 0.625, 1.0, 0.625, 0.5, 0.625, 0.5, 0.625, 1.0, 0.5938, 1.0, 0.5938, 0.5, 0.5938, 0.5, 0.5938, 1.0, 0.5625, 1.0, 0.5625, 0.5, 0.5625, 0.5, 0.5625, 1.0, 0.5312, 1.0, 0.5312, 0.5, 0.5312, 0.5, 0.5312, 1.0, 0.5, 1.0, 0.5, 0.5, 0.5, 0.5, 0.5, 1.0, 0.4688, 1.0, 0.4688, 0.5, 0.4688, 0.5, 0.4688, 1.0, 0.4375, 1.0, 0.4375, 0.5, 0.4375, 0.5, 0.4375, 1.0, 0.4062, 1.0, 0.4062, 0.5, 0.4062, 0.5, 0.4062, 1.0, 0.375, 1.0, 0.375, 0.5, 0.375, 0.5, 0.375, 1.0, 0.3438, 1.0, 0.3438, 0.5, 0.3438, 0.5, 0.3438, 1.0, 0.3125, 1.0, 0.3125, 0.5, 0.3125, 0.5, 0.3125, 1.0, 0.2812, 1.0, 0.2812, 0.5, 0.2812, 0.5, 0.2812, 1.0, 0.25, 1.0, 0.25, 0.5, 0.25, 0.5, 0.25, 1.0, 0.2188, 1.0, 0.2188, 0.5, 0.2188, 0.5, 0.2188, 1.0, 0.1875, 1.0, 0.1875, 0.5, 0.1875, 0.5, 0.1875, 1.0, 0.1562, 1.0, 0.1562, 0.5, 0.1562, 0.5, 0.1562, 1.0, 0.125, 1.0, 0.125, 0.5, 0.125, 0.5, 0.125, 1.0, 0.09375, 1.0, 0.09375, 0.5, 0.09375, 0.5, 0.09375, 1.0, 0.0625, 1.0, 0.0625, 0.5, 0.2968, 0.4854, 0.25, 0.49, 0.2032, 0.4854, 0.1582, 0.4717, 0.1167, 0.4496, 0.08029, 0.4197, 0.05045, 0.3833, 0.02827, 0.3418, 0.01461, 0.2968, 0.01, 0.25, 0.01461, 0.2032, 0.02827, 0.1582, 0.05045, 0.1167, 0.08029, 0.08029, 0.1167, 0.05045, 0.1582, 0.02827, 0.2032, 0.01461, 0.25, 0.01, 0.2968, 0.01461, 0.3418, 0.02827, 0.3833, 0.05045, 0.4197, 0.08029, 0.4496, 0.1167, 0.4717, 0.1582, 0.4854, 0.2032, 0.49, 0.25, 0.4854, 0.2968, 0.4717, 0.3418, 0.4496, 0.3833, 0.4197, 0.4197, 0.3833, 0.4496, 0.3418, 0.4717, 0.0625, 0.5, 0.0625, 1.0, 0.03125, 1.0, 0.03125, 0.5, 0.03125, 0.5, 0.03125, 1.0, 0.0, 1.0, 0.0, 0.5, 0.75, 0.49, 0.7968, 0.4854, 0.8418, 0.4717, 0.8833, 0.4496, 0.9197, 0.4197, 0.9496, 0.3833, 0.9717, 0.3418, 0.9854, 0.2968, 0.99, 0.25, 0.9854, 0.2032, 0.9717, 0.1582, 0.9496, 0.1167, 0.9197, 0.08029, 0.8833, 0.05045, 0.8418, 0.02827, 0.7968, 0.01461, 0.75, 0.01, 0.7032, 0.01461, 0.6582, 0.02827, 0.6167, 0.05045, 0.5803, 0.08029, 0.5504, 0.1167, 0.5283, 0.1582, 0.5146, 0.2032, 0.51, 0.25, 0.5146, 0.2968, 0.5283, 0.3418, 0.5504, 0.3833, 0.5803, 0.4197, 0.6167, 0.4496, 0.6582, 0.4717, 0.7032, 0.4854])
me_cylinder_002.materials.append(mat_material_002)
me_cylinder_002.update()
me_cylinder_003 = bpy.data.meshes.new('Cylinder.003')
me_cylinder_003.from_pydata([(0.0, 0.045, -1.0), (0.0, 0.045, 1.0), (0.008779, 0.04414, -1.0), (0.008779, 0.04414, 1.0), (0.01722, 0.04157, -1.0), (0.01722, 0.04157, 1.0), (0.025, 0.03742, -1.0), (0.025, 0.03742, 1.0), (0.03182, 0.03182, -1.0), (0.03182, 0.03182, 1.0), (0.03742, 0.025, -1.0), (0.03742, 0.025, 1.0), (0.04157, 0.01722, -1.0), (0.04157, 0.01722, 1.0), (0.04414, 0.008779, -1.0), (0.04414, 0.008779, 1.0), (0.045, 0.0, -1.0), (0.045, 0.0, 1.0), (0.04414, -0.008779, -1.0), (0.04414, -0.008779, 1.0), (0.04157, -0.01722, -1.0), (0.04157, -0.01722, 1.0), (0.03742, -0.025, -1.0), (0.03742, -0.025, 1.0), (0.03182, -0.03182, -1.0), (0.03182, -0.03182, 1.0), (0.025, -0.03742, -1.0), (0.025, -0.03742, 1.0), (0.01722, -0.04157, -1.0), (0.01722, -0.04157, 1.0), (0.008779, -0.04414, -1.0), (0.008779, -0.04414, 1.0), (0.0, -0.045, -1.0), (0.0, -0.045, 1.0), (-0.008779, -0.04414, -1.0), (-0.008779, -0.04414, 1.0), (-0.01722, -0.04157, -1.0), (-0.01722, -0.04157, 1.0), (-0.025, -0.03742, -1.0), (-0.025, -0.03742, 1.0), (-0.03182, -0.03182, -1.0), (-0.03182, -0.03182, 1.0), (-0.03742, -0.025, -1.0), (-0.03742, -0.025, 1.0), (-0.04157, -0.01722, -1.0), (-0.04157, -0.01722, 1.0), (-0.04414, -0.008779, -1.0), (-0.04414, -0.008779, 1.0), (-0.045, 0.0, -1.0), (-0.045, 0.0, 1.0), (-0.04414, 0.008779, -1.0), (-0.04414, 0.008779, 1.0), (-0.04157, 0.01722, -1.0), (-0.04157, 0.01722, 1.0), (-0.03742, 0.025, -1.0), (-0.03742, 0.025, 1.0), (-0.03182, 0.03182, -1.0), (-0.03182, 0.03182, 1.0), (-0.025, 0.03742, -1.0), (-0.025, 0.03742, 1.0), (-0.01722, 0.04157, -1.0), (-0.01722, 0.04157, 1.0), (-0.008779, 0.04414, -1.0), (-0.008779, 0.04414, 1.0)], [], [(0, 1, 3, 2), (2, 3, 5, 4), (4, 5, 7, 6), (6, 7, 9, 8), (8, 9, 11, 10), (10, 11, 13, 12), (12, 13, 15, 14), (14, 15, 17, 16), (16, 17, 19, 18), (18, 19, 21, 20), (20, 21, 23, 22), (22, 23, 25, 24), (24, 25, 27, 26), (26, 27, 29, 28), (28, 29, 31, 30), (30, 31, 33, 32), (32, 33, 35, 34), (34, 35, 37, 36), (36, 37, 39, 38), (38, 39, 41, 40), (40, 41, 43, 42), (42, 43, 45, 44), (44, 45, 47, 46), (46, 47, 49, 48), (48, 49, 51, 50), (50, 51, 53, 52), (52, 53, 55, 54), (54, 55, 57, 56), (56, 57, 59, 58), (58, 59, 61, 60), (3, 1, 63, 61, 59, 57, 55, 53, 51, 49, 47, 45, 43, 41, 39, 37, 35, 33, 31, 29, 27, 25, 23, 21, 19, 17, 15, 13, 11, 9, 7, 5), (60, 61, 63, 62), (62, 63, 1, 0), (0, 2, 4, 6, 8, 10, 12, 14, 16, 18, 20, 22, 24, 26, 28, 30, 32, 34, 36, 38, 40, 42, 44, 46, 48, 50, 52, 54, 56, 58, 60, 62)])
_uv = me_cylinder_003.uv_layers.new(name='UVMap')
_uv.uv.foreach_set('vector', [1.0, 0.5, 1.0, 1.0, 0.9688, 1.0, 0.9688, 0.5, 0.9688, 0.5, 0.9688, 1.0, 0.9375, 1.0, 0.9375, 0.5, 0.9375, 0.5, 0.9375, 1.0, 0.9062, 1.0, 0.9062, 0.5, 0.9062, 0.5, 0.9062, 1.0, 0.875, 1.0, 0.875, 0.5, 0.875, 0.5, 0.875, 1.0, 0.8438, 1.0, 0.8438, 0.5, 0.8438, 0.5, 0.8438, 1.0, 0.8125, 1.0, 0.8125, 0.5, 0.8125, 0.5, 0.8125, 1.0, 0.7812, 1.0, 0.7812, 0.5, 0.7812, 0.5, 0.7812, 1.0, 0.75, 1.0, 0.75, 0.5, 0.75, 0.5, 0.75, 1.0, 0.7188, 1.0, 0.7188, 0.5, 0.7188, 0.5, 0.7188, 1.0, 0.6875, 1.0, 0.6875, 0.5, 0.6875, 0.5, 0.6875, 1.0, 0.6562, 1.0, 0.6562, 0.5, 0.6562, 0.5, 0.6562, 1.0, 0.625, 1.0, 0.625, 0.5, 0.625, 0.5, 0.625, 1.0, 0.5938, 1.0, 0.5938, 0.5, 0.5938, 0.5, 0.5938, 1.0, 0.5625, 1.0, 0.5625, 0.5, 0.5625, 0.5, 0.5625, 1.0, 0.5312, 1.0, 0.5312, 0.5, 0.5312, 0.5, 0.5312, 1.0, 0.5, 1.0, 0.5, 0.5, 0.5, 0.5, 0.5, 1.0, 0.4688, 1.0, 0.4688, 0.5, 0.4688, 0.5, 0.4688, 1.0, 0.4375, 1.0, 0.4375, 0.5, 0.4375, 0.5, 0.4375, 1.0, 0.4062, 1.0, 0.4062, 0.5, 0.4062, 0.5, 0.4062, 1.0, 0.375, 1.0, 0.375, 0.5, 0.375, 0.5, 0.375, 1.0, 0.3438, 1.0, 0.3438, 0.5, 0.3438, 0.5, 0.3438, 1.0, 0.3125, 1.0, 0.3125, 0.5, 0.3125, 0.5, 0.3125, 1.0, 0.2812, 1.0, 0.2812, 0.5, 0.2812, 0.5, 0.2812, 1.0, 0.25, 1.0, 0.25, 0.5, 0.25, 0.5, 0.25, 1.0, 0.2188, 1.0, 0.2188, 0.5, 0.2188, 0.5, 0.2188, 1.0, 0.1875, 1.0, 0.1875, 0.5, 0.1875, 0.5, 0.1875, 1.0, 0.1562, 1.0, 0.1562, 0.5, 0.1562, 0.5, 0.1562, 1.0, 0.125, 1.0, 0.125, 0.5, 0.125, 0.5, 0.125, 1.0, 0.09375, 1.0, 0.09375, 0.5, 0.09375, 0.5, 0.09375, 1.0, 0.0625, 1.0, 0.0625, 0.5, 0.2968, 0.4854, 0.25, 0.49, 0.2032, 0.4854, 0.1582, 0.4717, 0.1167, 0.4496, 0.08029, 0.4197, 0.05045, 0.3833, 0.02827, 0.3418, 0.01461, 0.2968, 0.01, 0.25, 0.01461, 0.2032, 0.02827, 0.1582, 0.05045, 0.1167, 0.08029, 0.08029, 0.1167, 0.05045, 0.1582, 0.02827, 0.2032, 0.01461, 0.25, 0.01, 0.2968, 0.01461, 0.3418, 0.02827, 0.3833, 0.05045, 0.4197, 0.08029, 0.4496, 0.1167, 0.4717, 0.1582, 0.4854, 0.2032, 0.49, 0.25, 0.4854, 0.2968, 0.4717, 0.3418, 0.4496, 0.3833, 0.4197, 0.4197, 0.3833, 0.4496, 0.3418, 0.4717, 0.0625, 0.5, 0.0625, 1.0, 0.03125, 1.0, 0.03125, 0.5, 0.03125, 0.5, 0.03125, 1.0, 0.0, 1.0, 0.0, 0.5, 0.75, 0.49, 0.7968, 0.4854, 0.8418, 0.4717, 0.8833, 0.4496, 0.9197, 0.4197, 0.9496, 0.3833, 0.9717, 0.3418, 0.9854, 0.2968, 0.99, 0.25, 0.9854, 0.2032, 0.9717, 0.1582, 0.9496, 0.1167, 0.9197, 0.08029, 0.8833, 0.05045, 0.8418, 0.02827, 0.7968, 0.01461, 0.75, 0.01, 0.7032, 0.01461, 0.6582, 0.02827, 0.6167, 0.05045, 0.5803, 0.08029, 0.5504, 0.1167, 0.5283, 0.1582, 0.5146, 0.2032, 0.51, 0.25, 0.5146, 0.2968, 0.5283, 0.3418, 0.5504, 0.3833, 0.5803, 0.4197, 0.6167, 0.4496, 0.6582, 0.4717, 0.7032, 0.4854])
me_cylinder_003.materials.append(mat_material_002)
me_cylinder_003.update()
me_cylinder_004 = bpy.data.meshes.new('Cylinder.004')
me_cylinder_004.from_pydata([(0.0, 0.045, -1.0), (0.0, 0.045, 1.0), (0.008779, 0.04414, -1.0), (0.008779, 0.04414, 1.0), (0.01722, 0.04157, -1.0), (0.01722, 0.04157, 1.0), (0.025, 0.03742, -1.0), (0.025, 0.03742, 1.0), (0.03182, 0.03182, -1.0), (0.03182, 0.03182, 1.0), (0.03742, 0.025, -1.0), (0.03742, 0.025, 1.0), (0.04157, 0.01722, -1.0), (0.04157, 0.01722, 1.0), (0.04414, 0.008779, -1.0), (0.04414, 0.008779, 1.0), (0.045, 0.0, -1.0), (0.045, 0.0, 1.0), (0.04414, -0.008779, -1.0), (0.04414, -0.008779, 1.0), (0.04157, -0.01722, -1.0), (0.04157, -0.01722, 1.0), (0.03742, -0.025, -1.0), (0.03742, -0.025, 1.0), (0.03182, -0.03182, -1.0), (0.03182, -0.03182, 1.0), (0.025, -0.03742, -1.0), (0.025, -0.03742, 1.0), (0.01722, -0.04157, -1.0), (0.01722, -0.04157, 1.0), (0.008779, -0.04414, -1.0), (0.008779, -0.04414, 1.0), (0.0, -0.045, -1.0), (0.0, -0.045, 1.0), (-0.008779, -0.04414, -1.0), (-0.008779, -0.04414, 1.0), (-0.01722, -0.04157, -1.0), (-0.01722, -0.04157, 1.0), (-0.025, -0.03742, -1.0), (-0.025, -0.03742, 1.0), (-0.03182, -0.03182, -1.0), (-0.03182, -0.03182, 1.0), (-0.03742, -0.025, -1.0), (-0.03742, -0.025, 1.0), (-0.04157, -0.01722, -1.0), (-0.04157, -0.01722, 1.0), (-0.04414, -0.008779, -1.0), (-0.04414, -0.008779, 1.0), (-0.045, 0.0, -1.0), (-0.045, 0.0, 1.0), (-0.04414, 0.008779, -1.0), (-0.04414, 0.008779, 1.0), (-0.04157, 0.01722, -1.0), (-0.04157, 0.01722, 1.0), (-0.03742, 0.025, -1.0), (-0.03742, 0.025, 1.0), (-0.03182, 0.03182, -1.0), (-0.03182, 0.03182, 1.0), (-0.025, 0.03742, -1.0), (-0.025, 0.03742, 1.0), (-0.01722, 0.04157, -1.0), (-0.01722, 0.04157, 1.0), (-0.008779, 0.04414, -1.0), (-0.008779, 0.04414, 1.0)], [], [(0, 1, 3, 2), (2, 3, 5, 4), (4, 5, 7, 6), (6, 7, 9, 8), (8, 9, 11, 10), (10, 11, 13, 12), (12, 13, 15, 14), (14, 15, 17, 16), (16, 17, 19, 18), (18, 19, 21, 20), (20, 21, 23, 22), (22, 23, 25, 24), (24, 25, 27, 26), (26, 27, 29, 28), (28, 29, 31, 30), (30, 31, 33, 32), (32, 33, 35, 34), (34, 35, 37, 36), (36, 37, 39, 38), (38, 39, 41, 40), (40, 41, 43, 42), (42, 43, 45, 44), (44, 45, 47, 46), (46, 47, 49, 48), (48, 49, 51, 50), (50, 51, 53, 52), (52, 53, 55, 54), (54, 55, 57, 56), (56, 57, 59, 58), (58, 59, 61, 60), (3, 1, 63, 61, 59, 57, 55, 53, 51, 49, 47, 45, 43, 41, 39, 37, 35, 33, 31, 29, 27, 25, 23, 21, 19, 17, 15, 13, 11, 9, 7, 5), (60, 61, 63, 62), (62, 63, 1, 0), (0, 2, 4, 6, 8, 10, 12, 14, 16, 18, 20, 22, 24, 26, 28, 30, 32, 34, 36, 38, 40, 42, 44, 46, 48, 50, 52, 54, 56, 58, 60, 62)])
_uv = me_cylinder_004.uv_layers.new(name='UVMap')
_uv.uv.foreach_set('vector', [1.0, 0.5, 1.0, 1.0, 0.9688, 1.0, 0.9688, 0.5, 0.9688, 0.5, 0.9688, 1.0, 0.9375, 1.0, 0.9375, 0.5, 0.9375, 0.5, 0.9375, 1.0, 0.9062, 1.0, 0.9062, 0.5, 0.9062, 0.5, 0.9062, 1.0, 0.875, 1.0, 0.875, 0.5, 0.875, 0.5, 0.875, 1.0, 0.8438, 1.0, 0.8438, 0.5, 0.8438, 0.5, 0.8438, 1.0, 0.8125, 1.0, 0.8125, 0.5, 0.8125, 0.5, 0.8125, 1.0, 0.7812, 1.0, 0.7812, 0.5, 0.7812, 0.5, 0.7812, 1.0, 0.75, 1.0, 0.75, 0.5, 0.75, 0.5, 0.75, 1.0, 0.7188, 1.0, 0.7188, 0.5, 0.7188, 0.5, 0.7188, 1.0, 0.6875, 1.0, 0.6875, 0.5, 0.6875, 0.5, 0.6875, 1.0, 0.6562, 1.0, 0.6562, 0.5, 0.6562, 0.5, 0.6562, 1.0, 0.625, 1.0, 0.625, 0.5, 0.625, 0.5, 0.625, 1.0, 0.5938, 1.0, 0.5938, 0.5, 0.5938, 0.5, 0.5938, 1.0, 0.5625, 1.0, 0.5625, 0.5, 0.5625, 0.5, 0.5625, 1.0, 0.5312, 1.0, 0.5312, 0.5, 0.5312, 0.5, 0.5312, 1.0, 0.5, 1.0, 0.5, 0.5, 0.5, 0.5, 0.5, 1.0, 0.4688, 1.0, 0.4688, 0.5, 0.4688, 0.5, 0.4688, 1.0, 0.4375, 1.0, 0.4375, 0.5, 0.4375, 0.5, 0.4375, 1.0, 0.4062, 1.0, 0.4062, 0.5, 0.4062, 0.5, 0.4062, 1.0, 0.375, 1.0, 0.375, 0.5, 0.375, 0.5, 0.375, 1.0, 0.3438, 1.0, 0.3438, 0.5, 0.3438, 0.5, 0.3438, 1.0, 0.3125, 1.0, 0.3125, 0.5, 0.3125, 0.5, 0.3125, 1.0, 0.2812, 1.0, 0.2812, 0.5, 0.2812, 0.5, 0.2812, 1.0, 0.25, 1.0, 0.25, 0.5, 0.25, 0.5, 0.25, 1.0, 0.2188, 1.0, 0.2188, 0.5, 0.2188, 0.5, 0.2188, 1.0, 0.1875, 1.0, 0.1875, 0.5, 0.1875, 0.5, 0.1875, 1.0, 0.1562, 1.0, 0.1562, 0.5, 0.1562, 0.5, 0.1562, 1.0, 0.125, 1.0, 0.125, 0.5, 0.125, 0.5, 0.125, 1.0, 0.09375, 1.0, 0.09375, 0.5, 0.09375, 0.5, 0.09375, 1.0, 0.0625, 1.0, 0.0625, 0.5, 0.2968, 0.4854, 0.25, 0.49, 0.2032, 0.4854, 0.1582, 0.4717, 0.1167, 0.4496, 0.08029, 0.4197, 0.05045, 0.3833, 0.02827, 0.3418, 0.01461, 0.2968, 0.01, 0.25, 0.01461, 0.2032, 0.02827, 0.1582, 0.05045, 0.1167, 0.08029, 0.08029, 0.1167, 0.05045, 0.1582, 0.02827, 0.2032, 0.01461, 0.25, 0.01, 0.2968, 0.01461, 0.3418, 0.02827, 0.3833, 0.05045, 0.4197, 0.08029, 0.4496, 0.1167, 0.4717, 0.1582, 0.4854, 0.2032, 0.49, 0.25, 0.4854, 0.2968, 0.4717, 0.3418, 0.4496, 0.3833, 0.4197, 0.4197, 0.3833, 0.4496, 0.3418, 0.4717, 0.0625, 0.5, 0.0625, 1.0, 0.03125, 1.0, 0.03125, 0.5, 0.03125, 0.5, 0.03125, 1.0, 0.0, 1.0, 0.0, 0.5, 0.75, 0.49, 0.7968, 0.4854, 0.8418, 0.4717, 0.8833, 0.4496, 0.9197, 0.4197, 0.9496, 0.3833, 0.9717, 0.3418, 0.9854, 0.2968, 0.99, 0.25, 0.9854, 0.2032, 0.9717, 0.1582, 0.9496, 0.1167, 0.9197, 0.08029, 0.8833, 0.05045, 0.8418, 0.02827, 0.7968, 0.01461, 0.75, 0.01, 0.7032, 0.01461, 0.6582, 0.02827, 0.6167, 0.05045, 0.5803, 0.08029, 0.5504, 0.1167, 0.5283, 0.1582, 0.5146, 0.2032, 0.51, 0.25, 0.5146, 0.2968, 0.5283, 0.3418, 0.5504, 0.3833, 0.5803, 0.4197, 0.6167, 0.4496, 0.6582, 0.4717, 0.7032, 0.4854])
me_cylinder_004.materials.append(mat_002)
me_cylinder_004.update()
me_cylinder_005 = bpy.data.meshes.new('Cylinder.005')
me_cylinder_005.from_pydata([(0.0, 0.045, -1.0), (0.0, 0.045, 1.0), (0.008779, 0.04414, -1.0), (0.008779, 0.04414, 1.0), (0.01722, 0.04157, -1.0), (0.01722, 0.04157, 1.0), (0.025, 0.03742, -1.0), (0.025, 0.03742, 1.0), (0.03182, 0.03182, -1.0), (0.03182, 0.03182, 1.0), (0.03742, 0.025, -1.0), (0.03742, 0.025, 1.0), (0.04157, 0.01722, -1.0), (0.04157, 0.01722, 1.0), (0.04414, 0.008779, -1.0), (0.04414, 0.008779, 1.0), (0.045, 0.0, -1.0), (0.045, 0.0, 1.0), (0.04414, -0.008779, -1.0), (0.04414, -0.008779, 1.0), (0.04157, -0.01722, -1.0), (0.04157, -0.01722, 1.0), (0.03742, -0.025, -1.0), (0.03742, -0.025, 1.0), (0.03182, -0.03182, -1.0), (0.03182, -0.03182, 1.0), (0.025, -0.03742, -1.0), (0.025, -0.03742, 1.0), (0.01722, -0.04157, -1.0), (0.01722, -0.04157, 1.0), (0.008779, -0.04414, -1.0), (0.008779, -0.04414, 1.0), (0.0, -0.045, -1.0), (0.0, -0.045, 1.0), (-0.008779, -0.04414, -1.0), (-0.008779, -0.04414, 1.0), (-0.01722, -0.04157, -1.0), (-0.01722, -0.04157, 1.0), (-0.025, -0.03742, -1.0), (-0.025, -0.03742, 1.0), (-0.03182, -0.03182, -1.0), (-0.03182, -0.03182, 1.0), (-0.03742, -0.025, -1.0), (-0.03742, -0.025, 1.0), (-0.04157, -0.01722, -1.0), (-0.04157, -0.01722, 1.0), (-0.04414, -0.008779, -1.0), (-0.04414, -0.008779, 1.0), (-0.045, 0.0, -1.0), (-0.045, 0.0, 1.0), (-0.04414, 0.008779, -1.0), (-0.04414, 0.008779, 1.0), (-0.04157, 0.01722, -1.0), (-0.04157, 0.01722, 1.0), (-0.03742, 0.025, -1.0), (-0.03742, 0.025, 1.0), (-0.03182, 0.03182, -1.0), (-0.03182, 0.03182, 1.0), (-0.025, 0.03742, -1.0), (-0.025, 0.03742, 1.0), (-0.01722, 0.04157, -1.0), (-0.01722, 0.04157, 1.0), (-0.008779, 0.04414, -1.0), (-0.008779, 0.04414, 1.0)], [], [(0, 1, 3, 2), (2, 3, 5, 4), (4, 5, 7, 6), (6, 7, 9, 8), (8, 9, 11, 10), (10, 11, 13, 12), (12, 13, 15, 14), (14, 15, 17, 16), (16, 17, 19, 18), (18, 19, 21, 20), (20, 21, 23, 22), (22, 23, 25, 24), (24, 25, 27, 26), (26, 27, 29, 28), (28, 29, 31, 30), (30, 31, 33, 32), (32, 33, 35, 34), (34, 35, 37, 36), (36, 37, 39, 38), (38, 39, 41, 40), (40, 41, 43, 42), (42, 43, 45, 44), (44, 45, 47, 46), (46, 47, 49, 48), (48, 49, 51, 50), (50, 51, 53, 52), (52, 53, 55, 54), (54, 55, 57, 56), (56, 57, 59, 58), (58, 59, 61, 60), (3, 1, 63, 61, 59, 57, 55, 53, 51, 49, 47, 45, 43, 41, 39, 37, 35, 33, 31, 29, 27, 25, 23, 21, 19, 17, 15, 13, 11, 9, 7, 5), (60, 61, 63, 62), (62, 63, 1, 0), (0, 2, 4, 6, 8, 10, 12, 14, 16, 18, 20, 22, 24, 26, 28, 30, 32, 34, 36, 38, 40, 42, 44, 46, 48, 50, 52, 54, 56, 58, 60, 62)])
_uv = me_cylinder_005.uv_layers.new(name='UVMap')
_uv.uv.foreach_set('vector', [1.0, 0.5, 1.0, 1.0, 0.9688, 1.0, 0.9688, 0.5, 0.9688, 0.5, 0.9688, 1.0, 0.9375, 1.0, 0.9375, 0.5, 0.9375, 0.5, 0.9375, 1.0, 0.9062, 1.0, 0.9062, 0.5, 0.9062, 0.5, 0.9062, 1.0, 0.875, 1.0, 0.875, 0.5, 0.875, 0.5, 0.875, 1.0, 0.8438, 1.0, 0.8438, 0.5, 0.8438, 0.5, 0.8438, 1.0, 0.8125, 1.0, 0.8125, 0.5, 0.8125, 0.5, 0.8125, 1.0, 0.7812, 1.0, 0.7812, 0.5, 0.7812, 0.5, 0.7812, 1.0, 0.75, 1.0, 0.75, 0.5, 0.75, 0.5, 0.75, 1.0, 0.7188, 1.0, 0.7188, 0.5, 0.7188, 0.5, 0.7188, 1.0, 0.6875, 1.0, 0.6875, 0.5, 0.6875, 0.5, 0.6875, 1.0, 0.6562, 1.0, 0.6562, 0.5, 0.6562, 0.5, 0.6562, 1.0, 0.625, 1.0, 0.625, 0.5, 0.625, 0.5, 0.625, 1.0, 0.5938, 1.0, 0.5938, 0.5, 0.5938, 0.5, 0.5938, 1.0, 0.5625, 1.0, 0.5625, 0.5, 0.5625, 0.5, 0.5625, 1.0, 0.5312, 1.0, 0.5312, 0.5, 0.5312, 0.5, 0.5312, 1.0, 0.5, 1.0, 0.5, 0.5, 0.5, 0.5, 0.5, 1.0, 0.4688, 1.0, 0.4688, 0.5, 0.4688, 0.5, 0.4688, 1.0, 0.4375, 1.0, 0.4375, 0.5, 0.4375, 0.5, 0.4375, 1.0, 0.4062, 1.0, 0.4062, 0.5, 0.4062, 0.5, 0.4062, 1.0, 0.375, 1.0, 0.375, 0.5, 0.375, 0.5, 0.375, 1.0, 0.3438, 1.0, 0.3438, 0.5, 0.3438, 0.5, 0.3438, 1.0, 0.3125, 1.0, 0.3125, 0.5, 0.3125, 0.5, 0.3125, 1.0, 0.2812, 1.0, 0.2812, 0.5, 0.2812, 0.5, 0.2812, 1.0, 0.25, 1.0, 0.25, 0.5, 0.25, 0.5, 0.25, 1.0, 0.2188, 1.0, 0.2188, 0.5, 0.2188, 0.5, 0.2188, 1.0, 0.1875, 1.0, 0.1875, 0.5, 0.1875, 0.5, 0.1875, 1.0, 0.1562, 1.0, 0.1562, 0.5, 0.1562, 0.5, 0.1562, 1.0, 0.125, 1.0, 0.125, 0.5, 0.125, 0.5, 0.125, 1.0, 0.09375, 1.0, 0.09375, 0.5, 0.09375, 0.5, 0.09375, 1.0, 0.0625, 1.0, 0.0625, 0.5, 0.2968, 0.4854, 0.25, 0.49, 0.2032, 0.4854, 0.1582, 0.4717, 0.1167, 0.4496, 0.08029, 0.4197, 0.05045, 0.3833, 0.02827, 0.3418, 0.01461, 0.2968, 0.01, 0.25, 0.01461, 0.2032, 0.02827, 0.1582, 0.05045, 0.1167, 0.08029, 0.08029, 0.1167, 0.05045, 0.1582, 0.02827, 0.2032, 0.01461, 0.25, 0.01, 0.2968, 0.01461, 0.3418, 0.02827, 0.3833, 0.05045, 0.4197, 0.08029, 0.4496, 0.1167, 0.4717, 0.1582, 0.4854, 0.2032, 0.49, 0.25, 0.4854, 0.2968, 0.4717, 0.3418, 0.4496, 0.3833, 0.4197, 0.4197, 0.3833, 0.4496, 0.3418, 0.4717, 0.0625, 0.5, 0.0625, 1.0, 0.03125, 1.0, 0.03125, 0.5, 0.03125, 0.5, 0.03125, 1.0, 0.0, 1.0, 0.0, 0.5, 0.75, 0.49, 0.7968, 0.4854, 0.8418, 0.4717, 0.8833, 0.4496, 0.9197, 0.4197, 0.9496, 0.3833, 0.9717, 0.3418, 0.9854, 0.2968, 0.99, 0.25, 0.9854, 0.2032, 0.9717, 0.1582, 0.9496, 0.1167, 0.9197, 0.08029, 0.8833, 0.05045, 0.8418, 0.02827, 0.7968, 0.01461, 0.75, 0.01, 0.7032, 0.01461, 0.6582, 0.02827, 0.6167, 0.05045, 0.5803, 0.08029, 0.5504, 0.1167, 0.5283, 0.1582, 0.5146, 0.2032, 0.51, 0.25, 0.5146, 0.2968, 0.5283, 0.3418, 0.5504, 0.3833, 0.5803, 0.4197, 0.6167, 0.4496, 0.6582, 0.4717, 0.7032, 0.4854])
me_cylinder_005.materials.append(mat_002)
me_cylinder_005.update()
me_cylinder_006 = bpy.data.meshes.new('Cylinder.006')
me_cylinder_006.from_pydata([(0.0, 0.045, -1.0), (0.0, 0.045, 1.0), (0.008779, 0.04414, -1.0), (0.008779, 0.04414, 1.0), (0.01722, 0.04157, -1.0), (0.01722, 0.04157, 1.0), (0.025, 0.03742, -1.0), (0.025, 0.03742, 1.0), (0.03182, 0.03182, -1.0), (0.03182, 0.03182, 1.0), (0.03742, 0.025, -1.0), (0.03742, 0.025, 1.0), (0.04157, 0.01722, -1.0), (0.04157, 0.01722, 1.0), (0.04414, 0.008779, -1.0), (0.04414, 0.008779, 1.0), (0.045, 0.0, -1.0), (0.045, 0.0, 1.0), (0.04414, -0.008779, -1.0), (0.04414, -0.008779, 1.0), (0.04157, -0.01722, -1.0), (0.04157, -0.01722, 1.0), (0.03742, -0.025, -1.0), (0.03742, -0.025, 1.0), (0.03182, -0.03182, -1.0), (0.03182, -0.03182, 1.0), (0.025, -0.03742, -1.0), (0.025, -0.03742, 1.0), (0.01722, -0.04157, -1.0), (0.01722, -0.04157, 1.0), (0.008779, -0.04414, -1.0), (0.008779, -0.04414, 1.0), (0.0, -0.045, -1.0), (0.0, -0.045, 1.0), (-0.008779, -0.04414, -1.0), (-0.008779, -0.04414, 1.0), (-0.01722, -0.04157, -1.0), (-0.01722, -0.04157, 1.0), (-0.025, -0.03742, -1.0), (-0.025, -0.03742, 1.0), (-0.03182, -0.03182, -1.0), (-0.03182, -0.03182, 1.0), (-0.03742, -0.025, -1.0), (-0.03742, -0.025, 1.0), (-0.04157, -0.01722, -1.0), (-0.04157, -0.01722, 1.0), (-0.04414, -0.008779, -1.0), (-0.04414, -0.008779, 1.0), (-0.045, 0.0, -1.0), (-0.045, 0.0, 1.0), (-0.04414, 0.008779, -1.0), (-0.04414, 0.008779, 1.0), (-0.04157, 0.01722, -1.0), (-0.04157, 0.01722, 1.0), (-0.03742, 0.025, -1.0), (-0.03742, 0.025, 1.0), (-0.03182, 0.03182, -1.0), (-0.03182, 0.03182, 1.0), (-0.025, 0.03742, -1.0), (-0.025, 0.03742, 1.0), (-0.01722, 0.04157, -1.0), (-0.01722, 0.04157, 1.0), (-0.008779, 0.04414, -1.0), (-0.008779, 0.04414, 1.0)], [], [(0, 1, 3, 2), (2, 3, 5, 4), (4, 5, 7, 6), (6, 7, 9, 8), (8, 9, 11, 10), (10, 11, 13, 12), (12, 13, 15, 14), (14, 15, 17, 16), (16, 17, 19, 18), (18, 19, 21, 20), (20, 21, 23, 22), (22, 23, 25, 24), (24, 25, 27, 26), (26, 27, 29, 28), (28, 29, 31, 30), (30, 31, 33, 32), (32, 33, 35, 34), (34, 35, 37, 36), (36, 37, 39, 38), (38, 39, 41, 40), (40, 41, 43, 42), (42, 43, 45, 44), (44, 45, 47, 46), (46, 47, 49, 48), (48, 49, 51, 50), (50, 51, 53, 52), (52, 53, 55, 54), (54, 55, 57, 56), (56, 57, 59, 58), (58, 59, 61, 60), (3, 1, 63, 61, 59, 57, 55, 53, 51, 49, 47, 45, 43, 41, 39, 37, 35, 33, 31, 29, 27, 25, 23, 21, 19, 17, 15, 13, 11, 9, 7, 5), (60, 61, 63, 62), (62, 63, 1, 0), (0, 2, 4, 6, 8, 10, 12, 14, 16, 18, 20, 22, 24, 26, 28, 30, 32, 34, 36, 38, 40, 42, 44, 46, 48, 50, 52, 54, 56, 58, 60, 62)])
_uv = me_cylinder_006.uv_layers.new(name='UVMap')
_uv.uv.foreach_set('vector', [1.0, 0.5, 1.0, 1.0, 0.9688, 1.0, 0.9688, 0.5, 0.9688, 0.5, 0.9688, 1.0, 0.9375, 1.0, 0.9375, 0.5, 0.9375, 0.5, 0.9375, 1.0, 0.9062, 1.0, 0.9062, 0.5, 0.9062, 0.5, 0.9062, 1.0, 0.875, 1.0, 0.875, 0.5, 0.875, 0.5, 0.875, 1.0, 0.8438, 1.0, 0.8438, 0.5, 0.8438, 0.5, 0.8438, 1.0, 0.8125, 1.0, 0.8125, 0.5, 0.8125, 0.5, 0.8125, 1.0, 0.7812, 1.0, 0.7812, 0.5, 0.7812, 0.5, 0.7812, 1.0, 0.75, 1.0, 0.75, 0.5, 0.75, 0.5, 0.75, 1.0, 0.7188, 1.0, 0.7188, 0.5, 0.7188, 0.5, 0.7188, 1.0, 0.6875, 1.0, 0.6875, 0.5, 0.6875, 0.5, 0.6875, 1.0, 0.6562, 1.0, 0.6562, 0.5, 0.6562, 0.5, 0.6562, 1.0, 0.625, 1.0, 0.625, 0.5, 0.625, 0.5, 0.625, 1.0, 0.5938, 1.0, 0.5938, 0.5, 0.5938, 0.5, 0.5938, 1.0, 0.5625, 1.0, 0.5625, 0.5, 0.5625, 0.5, 0.5625, 1.0, 0.5312, 1.0, 0.5312, 0.5, 0.5312, 0.5, 0.5312, 1.0, 0.5, 1.0, 0.5, 0.5, 0.5, 0.5, 0.5, 1.0, 0.4688, 1.0, 0.4688, 0.5, 0.4688, 0.5, 0.4688, 1.0, 0.4375, 1.0, 0.4375, 0.5, 0.4375, 0.5, 0.4375, 1.0, 0.4062, 1.0, 0.4062, 0.5, 0.4062, 0.5, 0.4062, 1.0, 0.375, 1.0, 0.375, 0.5, 0.375, 0.5, 0.375, 1.0, 0.3438, 1.0, 0.3438, 0.5, 0.3438, 0.5, 0.3438, 1.0, 0.3125, 1.0, 0.3125, 0.5, 0.3125, 0.5, 0.3125, 1.0, 0.2812, 1.0, 0.2812, 0.5, 0.2812, 0.5, 0.2812, 1.0, 0.25, 1.0, 0.25, 0.5, 0.25, 0.5, 0.25, 1.0, 0.2188, 1.0, 0.2188, 0.5, 0.2188, 0.5, 0.2188, 1.0, 0.1875, 1.0, 0.1875, 0.5, 0.1875, 0.5, 0.1875, 1.0, 0.1562, 1.0, 0.1562, 0.5, 0.1562, 0.5, 0.1562, 1.0, 0.125, 1.0, 0.125, 0.5, 0.125, 0.5, 0.125, 1.0, 0.09375, 1.0, 0.09375, 0.5, 0.09375, 0.5, 0.09375, 1.0, 0.0625, 1.0, 0.0625, 0.5, 0.2968, 0.4854, 0.25, 0.49, 0.2032, 0.4854, 0.1582, 0.4717, 0.1167, 0.4496, 0.08029, 0.4197, 0.05045, 0.3833, 0.02827, 0.3418, 0.01461, 0.2968, 0.01, 0.25, 0.01461, 0.2032, 0.02827, 0.1582, 0.05045, 0.1167, 0.08029, 0.08029, 0.1167, 0.05045, 0.1582, 0.02827, 0.2032, 0.01461, 0.25, 0.01, 0.2968, 0.01461, 0.3418, 0.02827, 0.3833, 0.05045, 0.4197, 0.08029, 0.4496, 0.1167, 0.4717, 0.1582, 0.4854, 0.2032, 0.49, 0.25, 0.4854, 0.2968, 0.4717, 0.3418, 0.4496, 0.3833, 0.4197, 0.4197, 0.3833, 0.4496, 0.3418, 0.4717, 0.0625, 0.5, 0.0625, 1.0, 0.03125, 1.0, 0.03125, 0.5, 0.03125, 0.5, 0.03125, 1.0, 0.0, 1.0, 0.0, 0.5, 0.75, 0.49, 0.7968, 0.4854, 0.8418, 0.4717, 0.8833, 0.4496, 0.9197, 0.4197, 0.9496, 0.3833, 0.9717, 0.3418, 0.9854, 0.2968, 0.99, 0.25, 0.9854, 0.2032, 0.9717, 0.1582, 0.9496, 0.1167, 0.9197, 0.08029, 0.8833, 0.05045, 0.8418, 0.02827, 0.7968, 0.01461, 0.75, 0.01, 0.7032, 0.01461, 0.6582, 0.02827, 0.6167, 0.05045, 0.5803, 0.08029, 0.5504, 0.1167, 0.5283, 0.1582, 0.5146, 0.2032, 0.51, 0.25, 0.5146, 0.2968, 0.5283, 0.3418, 0.5504, 0.3833, 0.5803, 0.4197, 0.6167, 0.4496, 0.6582, 0.4717, 0.7032, 0.4854])
me_cylinder_006.materials.append(mat_material_002)
me_cylinder_006.update()
me_cylinder_007 = bpy.data.meshes.new('Cylinder.007')
me_cylinder_007.from_pydata([(0.0, 0.045, -1.0), (0.0, 0.045, 1.0), (0.008779, 0.04414, -1.0), (0.008779, 0.04414, 1.0), (0.01722, 0.04157, -1.0), (0.01722, 0.04157, 1.0), (0.025, 0.03742, -1.0), (0.025, 0.03742, 1.0), (0.03182, 0.03182, -1.0), (0.03182, 0.03182, 1.0), (0.03742, 0.025, -1.0), (0.03742, 0.025, 1.0), (0.04157, 0.01722, -1.0), (0.04157, 0.01722, 1.0), (0.04414, 0.008779, -1.0), (0.04414, 0.008779, 1.0), (0.045, 0.0, -1.0), (0.045, 0.0, 1.0), (0.04414, -0.008779, -1.0), (0.04414, -0.008779, 1.0), (0.04157, -0.01722, -1.0), (0.04157, -0.01722, 1.0), (0.03742, -0.025, -1.0), (0.03742, -0.025, 1.0), (0.03182, -0.03182, -1.0), (0.03182, -0.03182, 1.0), (0.025, -0.03742, -1.0), (0.025, -0.03742, 1.0), (0.01722, -0.04157, -1.0), (0.01722, -0.04157, 1.0), (0.008779, -0.04414, -1.0), (0.008779, -0.04414, 1.0), (0.0, -0.045, -1.0), (0.0, -0.045, 1.0), (-0.008779, -0.04414, -1.0), (-0.008779, -0.04414, 1.0), (-0.01722, -0.04157, -1.0), (-0.01722, -0.04157, 1.0), (-0.025, -0.03742, -1.0), (-0.025, -0.03742, 1.0), (-0.03182, -0.03182, -1.0), (-0.03182, -0.03182, 1.0), (-0.03742, -0.025, -1.0), (-0.03742, -0.025, 1.0), (-0.04157, -0.01722, -1.0), (-0.04157, -0.01722, 1.0), (-0.04414, -0.008779, -1.0), (-0.04414, -0.008779, 1.0), (-0.045, 0.0, -1.0), (-0.045, 0.0, 1.0), (-0.04414, 0.008779, -1.0), (-0.04414, 0.008779, 1.0), (-0.04157, 0.01722, -1.0), (-0.04157, 0.01722, 1.0), (-0.03742, 0.025, -1.0), (-0.03742, 0.025, 1.0), (-0.03182, 0.03182, -1.0), (-0.03182, 0.03182, 1.0), (-0.025, 0.03742, -1.0), (-0.025, 0.03742, 1.0), (-0.01722, 0.04157, -1.0), (-0.01722, 0.04157, 1.0), (-0.008779, 0.04414, -1.0), (-0.008779, 0.04414, 1.0)], [], [(0, 1, 3, 2), (2, 3, 5, 4), (4, 5, 7, 6), (6, 7, 9, 8), (8, 9, 11, 10), (10, 11, 13, 12), (12, 13, 15, 14), (14, 15, 17, 16), (16, 17, 19, 18), (18, 19, 21, 20), (20, 21, 23, 22), (22, 23, 25, 24), (24, 25, 27, 26), (26, 27, 29, 28), (28, 29, 31, 30), (30, 31, 33, 32), (32, 33, 35, 34), (34, 35, 37, 36), (36, 37, 39, 38), (38, 39, 41, 40), (40, 41, 43, 42), (42, 43, 45, 44), (44, 45, 47, 46), (46, 47, 49, 48), (48, 49, 51, 50), (50, 51, 53, 52), (52, 53, 55, 54), (54, 55, 57, 56), (56, 57, 59, 58), (58, 59, 61, 60), (3, 1, 63, 61, 59, 57, 55, 53, 51, 49, 47, 45, 43, 41, 39, 37, 35, 33, 31, 29, 27, 25, 23, 21, 19, 17, 15, 13, 11, 9, 7, 5), (60, 61, 63, 62), (62, 63, 1, 0), (0, 2, 4, 6, 8, 10, 12, 14, 16, 18, 20, 22, 24, 26, 28, 30, 32, 34, 36, 38, 40, 42, 44, 46, 48, 50, 52, 54, 56, 58, 60, 62)])
_uv = me_cylinder_007.uv_layers.new(name='UVMap')
_uv.uv.foreach_set('vector', [1.0, 0.5, 1.0, 1.0, 0.9688, 1.0, 0.9688, 0.5, 0.9688, 0.5, 0.9688, 1.0, 0.9375, 1.0, 0.9375, 0.5, 0.9375, 0.5, 0.9375, 1.0, 0.9062, 1.0, 0.9062, 0.5, 0.9062, 0.5, 0.9062, 1.0, 0.875, 1.0, 0.875, 0.5, 0.875, 0.5, 0.875, 1.0, 0.8438, 1.0, 0.8438, 0.5, 0.8438, 0.5, 0.8438, 1.0, 0.8125, 1.0, 0.8125, 0.5, 0.8125, 0.5, 0.8125, 1.0, 0.7812, 1.0, 0.7812, 0.5, 0.7812, 0.5, 0.7812, 1.0, 0.75, 1.0, 0.75, 0.5, 0.75, 0.5, 0.75, 1.0, 0.7188, 1.0, 0.7188, 0.5, 0.7188, 0.5, 0.7188, 1.0, 0.6875, 1.0, 0.6875, 0.5, 0.6875, 0.5, 0.6875, 1.0, 0.6562, 1.0, 0.6562, 0.5, 0.6562, 0.5, 0.6562, 1.0, 0.625, 1.0, 0.625, 0.5, 0.625, 0.5, 0.625, 1.0, 0.5938, 1.0, 0.5938, 0.5, 0.5938, 0.5, 0.5938, 1.0, 0.5625, 1.0, 0.5625, 0.5, 0.5625, 0.5, 0.5625, 1.0, 0.5312, 1.0, 0.5312, 0.5, 0.5312, 0.5, 0.5312, 1.0, 0.5, 1.0, 0.5, 0.5, 0.5, 0.5, 0.5, 1.0, 0.4688, 1.0, 0.4688, 0.5, 0.4688, 0.5, 0.4688, 1.0, 0.4375, 1.0, 0.4375, 0.5, 0.4375, 0.5, 0.4375, 1.0, 0.4062, 1.0, 0.4062, 0.5, 0.4062, 0.5, 0.4062, 1.0, 0.375, 1.0, 0.375, 0.5, 0.375, 0.5, 0.375, 1.0, 0.3438, 1.0, 0.3438, 0.5, 0.3438, 0.5, 0.3438, 1.0, 0.3125, 1.0, 0.3125, 0.5, 0.3125, 0.5, 0.3125, 1.0, 0.2812, 1.0, 0.2812, 0.5, 0.2812, 0.5, 0.2812, 1.0, 0.25, 1.0, 0.25, 0.5, 0.25, 0.5, 0.25, 1.0, 0.2188, 1.0, 0.2188, 0.5, 0.2188, 0.5, 0.2188, 1.0, 0.1875, 1.0, 0.1875, 0.5, 0.1875, 0.5, 0.1875, 1.0, 0.1562, 1.0, 0.1562, 0.5, 0.1562, 0.5, 0.1562, 1.0, 0.125, 1.0, 0.125, 0.5, 0.125, 0.5, 0.125, 1.0, 0.09375, 1.0, 0.09375, 0.5, 0.09375, 0.5, 0.09375, 1.0, 0.0625, 1.0, 0.0625, 0.5, 0.2968, 0.4854, 0.25, 0.49, 0.2032, 0.4854, 0.1582, 0.4717, 0.1167, 0.4496, 0.08029, 0.4197, 0.05045, 0.3833, 0.02827, 0.3418, 0.01461, 0.2968, 0.01, 0.25, 0.01461, 0.2032, 0.02827, 0.1582, 0.05045, 0.1167, 0.08029, 0.08029, 0.1167, 0.05045, 0.1582, 0.02827, 0.2032, 0.01461, 0.25, 0.01, 0.2968, 0.01461, 0.3418, 0.02827, 0.3833, 0.05045, 0.4197, 0.08029, 0.4496, 0.1167, 0.4717, 0.1582, 0.4854, 0.2032, 0.49, 0.25, 0.4854, 0.2968, 0.4717, 0.3418, 0.4496, 0.3833, 0.4197, 0.4197, 0.3833, 0.4496, 0.3418, 0.4717, 0.0625, 0.5, 0.0625, 1.0, 0.03125, 1.0, 0.03125, 0.5, 0.03125, 0.5, 0.03125, 1.0, 0.0, 1.0, 0.0, 0.5, 0.75, 0.49, 0.7968, 0.4854, 0.8418, 0.4717, 0.8833, 0.4496, 0.9197, 0.4197, 0.9496, 0.3833, 0.9717, 0.3418, 0.9854, 0.2968, 0.99, 0.25, 0.9854, 0.2032, 0.9717, 0.1582, 0.9496, 0.1167, 0.9197, 0.08029, 0.8833, 0.05045, 0.8418, 0.02827, 0.7968, 0.01461, 0.75, 0.01, 0.7032, 0.01461, 0.6582, 0.02827, 0.6167, 0.05045, 0.5803, 0.08029, 0.5504, 0.1167, 0.5283, 0.1582, 0.5146, 0.2032, 0.51, 0.25, 0.5146, 0.2968, 0.5283, 0.3418, 0.5504, 0.3833, 0.5803, 0.4197, 0.6167, 0.4496, 0.6582, 0.4717, 0.7032, 0.4854])
me_cylinder_007.materials.append(mat_002)
me_cylinder_007.update()
me_cylinder_008 = bpy.data.meshes.new('Cylinder.008')
me_cylinder_008.from_pydata([(0.0, 0.045, -1.0), (0.0, 0.045, 1.0), (0.008779, 0.04414, -1.0), (0.008779, 0.04414, 1.0), (0.01722, 0.04157, -1.0), (0.01722, 0.04157, 1.0), (0.025, 0.03742, -1.0), (0.025, 0.03742, 1.0), (0.03182, 0.03182, -1.0), (0.03182, 0.03182, 1.0), (0.03742, 0.025, -1.0), (0.03742, 0.025, 1.0), (0.04157, 0.01722, -1.0), (0.04157, 0.01722, 1.0), (0.04414, 0.008779, -1.0), (0.04414, 0.008779, 1.0), (0.045, 0.0, -1.0), (0.045, 0.0, 1.0), (0.04414, -0.008779, -1.0), (0.04414, -0.008779, 1.0), (0.04157, -0.01722, -1.0), (0.04157, -0.01722, 1.0), (0.03742, -0.025, -1.0), (0.03742, -0.025, 1.0), (0.03182, -0.03182, -1.0), (0.03182, -0.03182, 1.0), (0.025, -0.03742, -1.0), (0.025, -0.03742, 1.0), (0.01722, -0.04157, -1.0), (0.01722, -0.04157, 1.0), (0.008779, -0.04414, -1.0), (0.008779, -0.04414, 1.0), (0.0, -0.045, -1.0), (0.0, -0.045, 1.0), (-0.008779, -0.04414, -1.0), (-0.008779, -0.04414, 1.0), (-0.01722, -0.04157, -1.0), (-0.01722, -0.04157, 1.0), (-0.025, -0.03742, -1.0), (-0.025, -0.03742, 1.0), (-0.03182, -0.03182, -1.0), (-0.03182, -0.03182, 1.0), (-0.03742, -0.025, -1.0), (-0.03742, -0.025, 1.0), (-0.04157, -0.01722, -1.0), (-0.04157, -0.01722, 1.0), (-0.04414, -0.008779, -1.0), (-0.04414, -0.008779, 1.0), (-0.045, 0.0, -1.0), (-0.045, 0.0, 1.0), (-0.04414, 0.008779, -1.0), (-0.04414, 0.008779, 1.0), (-0.04157, 0.01722, -1.0), (-0.04157, 0.01722, 1.0), (-0.03742, 0.025, -1.0), (-0.03742, 0.025, 1.0), (-0.03182, 0.03182, -1.0), (-0.03182, 0.03182, 1.0), (-0.025, 0.03742, -1.0), (-0.025, 0.03742, 1.0), (-0.01722, 0.04157, -1.0), (-0.01722, 0.04157, 1.0), (-0.008779, 0.04414, -1.0), (-0.008779, 0.04414, 1.0)], [], [(0, 1, 3, 2), (2, 3, 5, 4), (4, 5, 7, 6), (6, 7, 9, 8), (8, 9, 11, 10), (10, 11, 13, 12), (12, 13, 15, 14), (14, 15, 17, 16), (16, 17, 19, 18), (18, 19, 21, 20), (20, 21, 23, 22), (22, 23, 25, 24), (24, 25, 27, 26), (26, 27, 29, 28), (28, 29, 31, 30), (30, 31, 33, 32), (32, 33, 35, 34), (34, 35, 37, 36), (36, 37, 39, 38), (38, 39, 41, 40), (40, 41, 43, 42), (42, 43, 45, 44), (44, 45, 47, 46), (46, 47, 49, 48), (48, 49, 51, 50), (50, 51, 53, 52), (52, 53, 55, 54), (54, 55, 57, 56), (56, 57, 59, 58), (58, 59, 61, 60), (3, 1, 63, 61, 59, 57, 55, 53, 51, 49, 47, 45, 43, 41, 39, 37, 35, 33, 31, 29, 27, 25, 23, 21, 19, 17, 15, 13, 11, 9, 7, 5), (60, 61, 63, 62), (62, 63, 1, 0), (0, 2, 4, 6, 8, 10, 12, 14, 16, 18, 20, 22, 24, 26, 28, 30, 32, 34, 36, 38, 40, 42, 44, 46, 48, 50, 52, 54, 56, 58, 60, 62)])
_uv = me_cylinder_008.uv_layers.new(name='UVMap')
_uv.uv.foreach_set('vector', [1.0, 0.5, 1.0, 1.0, 0.9688, 1.0, 0.9688, 0.5, 0.9688, 0.5, 0.9688, 1.0, 0.9375, 1.0, 0.9375, 0.5, 0.9375, 0.5, 0.9375, 1.0, 0.9062, 1.0, 0.9062, 0.5, 0.9062, 0.5, 0.9062, 1.0, 0.875, 1.0, 0.875, 0.5, 0.875, 0.5, 0.875, 1.0, 0.8438, 1.0, 0.8438, 0.5, 0.8438, 0.5, 0.8438, 1.0, 0.8125, 1.0, 0.8125, 0.5, 0.8125, 0.5, 0.8125, 1.0, 0.7812, 1.0, 0.7812, 0.5, 0.7812, 0.5, 0.7812, 1.0, 0.75, 1.0, 0.75, 0.5, 0.75, 0.5, 0.75, 1.0, 0.7188, 1.0, 0.7188, 0.5, 0.7188, 0.5, 0.7188, 1.0, 0.6875, 1.0, 0.6875, 0.5, 0.6875, 0.5, 0.6875, 1.0, 0.6562, 1.0, 0.6562, 0.5, 0.6562, 0.5, 0.6562, 1.0, 0.625, 1.0, 0.625, 0.5, 0.625, 0.5, 0.625, 1.0, 0.5938, 1.0, 0.5938, 0.5, 0.5938, 0.5, 0.5938, 1.0, 0.5625, 1.0, 0.5625, 0.5, 0.5625, 0.5, 0.5625, 1.0, 0.5312, 1.0, 0.5312, 0.5, 0.5312, 0.5, 0.5312, 1.0, 0.5, 1.0, 0.5, 0.5, 0.5, 0.5, 0.5, 1.0, 0.4688, 1.0, 0.4688, 0.5, 0.4688, 0.5, 0.4688, 1.0, 0.4375, 1.0, 0.4375, 0.5, 0.4375, 0.5, 0.4375, 1.0, 0.4062, 1.0, 0.4062, 0.5, 0.4062, 0.5, 0.4062, 1.0, 0.375, 1.0, 0.375, 0.5, 0.375, 0.5, 0.375, 1.0, 0.3438, 1.0, 0.3438, 0.5, 0.3438, 0.5, 0.3438, 1.0, 0.3125, 1.0, 0.3125, 0.5, 0.3125, 0.5, 0.3125, 1.0, 0.2812, 1.0, 0.2812, 0.5, 0.2812, 0.5, 0.2812, 1.0, 0.25, 1.0, 0.25, 0.5, 0.25, 0.5, 0.25, 1.0, 0.2188, 1.0, 0.2188, 0.5, 0.2188, 0.5, 0.2188, 1.0, 0.1875, 1.0, 0.1875, 0.5, 0.1875, 0.5, 0.1875, 1.0, 0.1562, 1.0, 0.1562, 0.5, 0.1562, 0.5, 0.1562, 1.0, 0.125, 1.0, 0.125, 0.5, 0.125, 0.5, 0.125, 1.0, 0.09375, 1.0, 0.09375, 0.5, 0.09375, 0.5, 0.09375, 1.0, 0.0625, 1.0, 0.0625, 0.5, 0.2968, 0.4854, 0.25, 0.49, 0.2032, 0.4854, 0.1582, 0.4717, 0.1167, 0.4496, 0.08029, 0.4197, 0.05045, 0.3833, 0.02827, 0.3418, 0.01461, 0.2968, 0.01, 0.25, 0.01461, 0.2032, 0.02827, 0.1582, 0.05045, 0.1167, 0.08029, 0.08029, 0.1167, 0.05045, 0.1582, 0.02827, 0.2032, 0.01461, 0.25, 0.01, 0.2968, 0.01461, 0.3418, 0.02827, 0.3833, 0.05045, 0.4197, 0.08029, 0.4496, 0.1167, 0.4717, 0.1582, 0.4854, 0.2032, 0.49, 0.25, 0.4854, 0.2968, 0.4717, 0.3418, 0.4496, 0.3833, 0.4197, 0.4197, 0.3833, 0.4496, 0.3418, 0.4717, 0.0625, 0.5, 0.0625, 1.0, 0.03125, 1.0, 0.03125, 0.5, 0.03125, 0.5, 0.03125, 1.0, 0.0, 1.0, 0.0, 0.5, 0.75, 0.49, 0.7968, 0.4854, 0.8418, 0.4717, 0.8833, 0.4496, 0.9197, 0.4197, 0.9496, 0.3833, 0.9717, 0.3418, 0.9854, 0.2968, 0.99, 0.25, 0.9854, 0.2032, 0.9717, 0.1582, 0.9496, 0.1167, 0.9197, 0.08029, 0.8833, 0.05045, 0.8418, 0.02827, 0.7968, 0.01461, 0.75, 0.01, 0.7032, 0.01461, 0.6582, 0.02827, 0.6167, 0.05045, 0.5803, 0.08029, 0.5504, 0.1167, 0.5283, 0.1582, 0.5146, 0.2032, 0.51, 0.25, 0.5146, 0.2968, 0.5283, 0.3418, 0.5504, 0.3833, 0.5803, 0.4197, 0.6167, 0.4496, 0.6582, 0.4717, 0.7032, 0.4854])
me_cylinder_008.materials.append(mat_002)
me_cylinder_008.update()
me_cube = bpy.data.meshes.new('Cube')
me_cube.from_pydata([(-1.0, -1.0, -1.0), (-1.0, -1.0, 1.0), (-1.0, 1.0, -1.0), (-1.0, 1.0, 1.0), (1.0, -1.0, -1.0), (1.0, -1.0, 1.0), (1.0, 1.0, -1.0), (1.0, 1.0, 1.0)], [], [(0, 1, 3, 2), (2, 3, 7, 6), (6, 7, 5, 4), (4, 5, 1, 0), (2, 6, 4, 0), (7, 3, 1, 5)])
_uv = me_cube.uv_layers.new(name='UVMap')
_uv.uv.foreach_set('vector', [0.375, 0.0, 0.625, 0.0, 0.625, 0.25, 0.375, 0.25, 0.375, 0.25, 0.625, 0.25, 0.625, 0.5, 0.375, 0.5, 0.375, 0.5, 0.625, 0.5, 0.625, 0.75, 0.375, 0.75, 0.375, 0.75, 0.625, 0.75, 0.625, 1.0, 0.375, 1.0, 0.125, 0.5, 0.375, 0.5, 0.375, 0.75, 0.125, 0.75, 0.625, 0.5, 0.875, 0.5, 0.875, 0.75, 0.625, 0.75])
me_cube.update()
me_cube_004 = bpy.data.meshes.new('Cube.004')
me_cube_004.from_pydata([(-1.0, -1.0, -1.0), (-1.0, -1.0, 1.0), (-1.0, 1.0, -1.0), (-1.0, 1.0, 1.0), (1.0, -1.0, -1.0), (1.0, -1.0, 1.0), (1.0, 1.0, -1.0), (1.0, 1.0, 1.0)], [], [(0, 1, 3, 2), (2, 3, 7, 6), (6, 7, 5, 4), (4, 5, 1, 0), (2, 6, 4, 0), (7, 3, 1, 5)])
_uv = me_cube_004.uv_layers.new(name='UVMap')
_uv.uv.foreach_set('vector', [0.375, 0.0, 0.625, 0.0, 0.625, 0.25, 0.375, 0.25, 0.375, 0.25, 0.625, 0.25, 0.625, 0.5, 0.375, 0.5, 0.375, 0.5, 0.625, 0.5, 0.625, 0.75, 0.375, 0.75, 0.375, 0.75, 0.625, 0.75, 0.625, 1.0, 0.375, 1.0, 0.125, 0.5, 0.375, 0.5, 0.375, 0.75, 0.125, 0.75, 0.625, 0.5, 0.875, 0.5, 0.875, 0.75, 0.625, 0.75])
me_cube_004.update()
me_cube_005 = bpy.data.meshes.new('Cube.005')
me_cube_005.from_pydata([(-1.0, -1.0, -1.0), (-1.0, -1.0, 1.0), (-1.0, 1.0, -1.0), (-1.0, 1.0, 1.0), (1.0, -1.0, -1.0), (1.0, -1.0, 1.0), (1.0, 1.0, -1.0), (1.0, 1.0, 1.0)], [], [(0, 1, 3, 2), (2, 3, 7, 6), (6, 7, 5, 4), (4, 5, 1, 0), (2, 6, 4, 0), (7, 3, 1, 5)])
_uv = me_cube_005.uv_layers.new(name='UVMap')
_uv.uv.foreach_set('vector', [0.375, 0.0, 0.625, 0.0, 0.625, 0.25, 0.375, 0.25, 0.375, 0.25, 0.625, 0.25, 0.625, 0.5, 0.375, 0.5, 0.375, 0.5, 0.625, 0.5, 0.625, 0.75, 0.375, 0.75, 0.375, 0.75, 0.625, 0.75, 0.625, 1.0, 0.375, 1.0, 0.125, 0.5, 0.375, 0.5, 0.375, 0.75, 0.125, 0.75, 0.625, 0.5, 0.875, 0.5, 0.875, 0.75, 0.625, 0.75])
me_cube_005.update()
me_cube_006 = bpy.data.meshes.new('Cube.006')
me_cube_006.from_pydata([(-1.0, -1.0, -1.0), (-1.0, -1.0, 1.0), (-1.0, 1.0, -1.0), (-1.0, 1.0, 1.0), (1.0, -1.0, -1.0), (1.0, -1.0, 1.0), (1.0, 1.0, -1.0), (1.0, 1.0, 1.0)], [], [(0, 1, 3, 2), (2, 3, 7, 6), (6, 7, 5, 4), (4, 5, 1, 0), (2, 6, 4, 0), (7, 3, 1, 5)])
_uv = me_cube_006.uv_layers.new(name='UVMap')
_uv.uv.foreach_set('vector', [0.375, 0.0, 0.625, 0.0, 0.625, 0.25, 0.375, 0.25, 0.375, 0.25, 0.625, 0.25, 0.625, 0.5, 0.375, 0.5, 0.375, 0.5, 0.625, 0.5, 0.625, 0.75, 0.375, 0.75, 0.375, 0.75, 0.625, 0.75, 0.625, 1.0, 0.375, 1.0, 0.125, 0.5, 0.375, 0.5, 0.375, 0.75, 0.125, 0.75, 0.625, 0.5, 0.875, 0.5, 0.875, 0.75, 0.625, 0.75])
me_cube_006.update()
me_cube_007 = bpy.data.meshes.new('Cube.007')
me_cube_007.from_pydata([(-1.0, -1.0, -1.0), (-1.0, -1.0, 1.0), (-1.0, 1.0, -1.0), (-1.0, 1.0, 1.0), (1.0, -1.0, -1.0), (1.0, -1.0, 1.0), (1.0, 1.0, -1.0), (1.0, 1.0, 1.0)], [], [(0, 1, 3, 2), (2, 3, 7, 6), (6, 7, 5, 4), (4, 5, 1, 0), (2, 6, 4, 0), (7, 3, 1, 5)])
_uv = me_cube_007.uv_layers.new(name='UVMap')
_uv.uv.foreach_set('vector', [0.375, 0.0, 0.625, 0.0, 0.625, 0.25, 0.375, 0.25, 0.375, 0.25, 0.625, 0.25, 0.625, 0.5, 0.375, 0.5, 0.375, 0.5, 0.625, 0.5, 0.625, 0.75, 0.375, 0.75, 0.375, 0.75, 0.625, 0.75, 0.625, 1.0, 0.375, 1.0, 0.125, 0.5, 0.375, 0.5, 0.375, 0.75, 0.125, 0.75, 0.625, 0.5, 0.875, 0.5, 0.875, 0.75, 0.625, 0.75])
me_cube_007.update()
me_cube_008 = bpy.data.meshes.new('Cube.008')
me_cube_008.from_pydata([(-1.0, -1.0, -1.0), (-1.0, -1.0, 1.0), (-1.0, 1.0, -1.0), (-1.0, 1.0, 1.0), (1.0, -1.0, -1.0), (1.0, -1.0, 1.0), (1.0, 1.0, -1.0), (1.0, 1.0, 1.0)], [], [(0, 1, 3, 2), (2, 3, 7, 6), (6, 7, 5, 4), (4, 5, 1, 0), (2, 6, 4, 0), (7, 3, 1, 5)])
_uv = me_cube_008.uv_layers.new(name='UVMap')
_uv.uv.foreach_set('vector', [0.375, 0.0, 0.625, 0.0, 0.625, 0.25, 0.375, 0.25, 0.375, 0.25, 0.625, 0.25, 0.625, 0.5, 0.375, 0.5, 0.375, 0.5, 0.625, 0.5, 0.625, 0.75, 0.375, 0.75, 0.375, 0.75, 0.625, 0.75, 0.625, 1.0, 0.375, 1.0, 0.125, 0.5, 0.375, 0.5, 0.375, 0.75, 0.125, 0.75, 0.625, 0.5, 0.875, 0.5, 0.875, 0.75, 0.625, 0.75])
me_cube_008.update()
me_cube_009 = bpy.data.meshes.new('Cube.009')
me_cube_009.from_pydata([(-1.0, -1.0, -1.0), (-1.0, -1.0, 1.0), (-1.0, 1.0, -1.0), (-1.0, 1.0, 1.0), (1.0, -1.0, -1.0), (1.0, -1.0, 1.0), (1.0, 1.0, -1.0), (1.0, 1.0, 1.0)], [], [(0, 1, 3, 2), (2, 3, 7, 6), (6, 7, 5, 4), (4, 5, 1, 0), (2, 6, 4, 0), (7, 3, 1, 5)])
_uv = me_cube_009.uv_layers.new(name='UVMap')
_uv.uv.foreach_set('vector', [0.375, 0.0, 0.625, 0.0, 0.625, 0.25, 0.375, 0.25, 0.375, 0.25, 0.625, 0.25, 0.625, 0.5, 0.375, 0.5, 0.375, 0.5, 0.625, 0.5, 0.625, 0.75, 0.375, 0.75, 0.375, 0.75, 0.625, 0.75, 0.625, 1.0, 0.375, 1.0, 0.125, 0.5, 0.375, 0.5, 0.375, 0.75, 0.125, 0.75, 0.625, 0.5, 0.875, 0.5, 0.875, 0.75, 0.625, 0.75])
me_cube_009.update()
me_cube_010 = bpy.data.meshes.new('Cube.010')
me_cube_010.from_pydata([(-1.0, -1.0, -1.0), (-1.0, -1.0, 1.0), (-1.0, 1.0, -1.0), (-1.0, 1.0, 1.0), (1.0, -1.0, -1.0), (1.0, -1.0, 1.0), (1.0, 1.0, -1.0), (1.0, 1.0, 1.0)], [], [(0, 1, 3, 2), (2, 3, 7, 6), (6, 7, 5, 4), (4, 5, 1, 0), (2, 6, 4, 0), (7, 3, 1, 5)])
_uv = me_cube_010.uv_layers.new(name='UVMap')
_uv.uv.foreach_set('vector', [0.375, 0.0, 0.625, 0.0, 0.625, 0.25, 0.375, 0.25, 0.375, 0.25, 0.625, 0.25, 0.625, 0.5, 0.375, 0.5, 0.375, 0.5, 0.625, 0.5, 0.625, 0.75, 0.375, 0.75, 0.375, 0.75, 0.625, 0.75, 0.625, 1.0, 0.375, 1.0, 0.125, 0.5, 0.375, 0.5, 0.375, 0.75, 0.125, 0.75, 0.625, 0.5, 0.875, 0.5, 0.875, 0.75, 0.625, 0.75])
me_cube_010.update()
me_cube_011 = bpy.data.meshes.new('Cube.011')
me_cube_011.from_pydata([(-1.0, -1.0, -1.0), (-1.0, -1.0, 1.0), (-1.0, 1.0, -1.0), (-1.0, 1.0, 1.0), (1.0, -1.0, -1.0), (1.0, -1.0, 1.0), (1.0, 1.0, -1.0), (1.0, 1.0, 1.0)], [], [(0, 1, 3, 2), (2, 3, 7, 6), (6, 7, 5, 4), (4, 5, 1, 0), (2, 6, 4, 0), (7, 3, 1, 5)])
_uv = me_cube_011.uv_layers.new(name='UVMap')
_uv.uv.foreach_set('vector', [0.375, 0.0, 0.625, 0.0, 0.625, 0.25, 0.375, 0.25, 0.375, 0.25, 0.625, 0.25, 0.625, 0.5, 0.375, 0.5, 0.375, 0.5, 0.625, 0.5, 0.625, 0.75, 0.375, 0.75, 0.375, 0.75, 0.625, 0.75, 0.625, 1.0, 0.375, 1.0, 0.125, 0.5, 0.375, 0.5, 0.375, 0.75, 0.125, 0.75, 0.625, 0.5, 0.875, 0.5, 0.875, 0.75, 0.625, 0.75])
me_cube_011.update()

# ---- objects
ob_cube = bpy.data.objects.new('Cube', me_cube_001)
ob_cube_001 = bpy.data.objects.new('Cube.001', me_cube_002)
ob_cube_002 = bpy.data.objects.new('Cube.002', me_cube_003)
ob_cylinder = bpy.data.objects.new('Cylinder', me_cylinder)
ob_cylinder_001 = bpy.data.objects.new('Cylinder.001', me_cylinder_001)
ob_cylinder_002 = bpy.data.objects.new('Cylinder.002', me_cylinder_002)
ob_cylinder_003 = bpy.data.objects.new('Cylinder.003', me_cylinder_003)
ob_cylinder_004 = bpy.data.objects.new('Cylinder.004', me_cylinder_004)
ob_cylinder_005 = bpy.data.objects.new('Cylinder.005', me_cylinder_005)
ob_cylinder_006 = bpy.data.objects.new('Cylinder.006', me_cylinder_006)
ob_cylinder_007 = bpy.data.objects.new('Cylinder.007', me_cylinder_007)
ob_cylinder_008 = bpy.data.objects.new('Cylinder.008', me_cylinder_008)
ob_cube_003 = bpy.data.objects.new('Cube.003', me_cube)
ob_cube_004 = bpy.data.objects.new('Cube.004', me_cube_004)
ob_cube_005 = bpy.data.objects.new('Cube.005', me_cube_005)
ob_cube_006 = bpy.data.objects.new('Cube.006', me_cube_006)
ob_cube_007 = bpy.data.objects.new('Cube.007', me_cube_007)
ob_cube_008 = bpy.data.objects.new('Cube.008', me_cube_008)
ob_cube_009 = bpy.data.objects.new('Cube.009', me_cube_009)
ob_cube_010 = bpy.data.objects.new('Cube.010', me_cube_010)
ob_cube_011 = bpy.data.objects.new('Cube.011', me_cube_011)

# ---- transforms, parenting, visibility, modifiers, constraints
ob_cube.location = (0.0, 0.0, 0.0)
ob_cube_001.location = (0.0, -4.0, 0.0)
ob_cube_002.location = (0.0, 4.0, 0.0)
ob_cylinder.location = (1.0, -5.0, 0.0)
ob_cylinder.scale = (1.0, 1.0, 1.567)
ob_cylinder_001.location = (1.0, -4.0, 1.0)
ob_cylinder_001.rotation_euler = (-1.571, -2.22e-16, 2.22e-16)
ob_cylinder_001.scale = (1.0, 1.0, 1.567)
ob_cylinder_002.location = (0.0, -2.955, -1.0)
ob_cylinder_002.rotation_euler = (-1.571, -2.22e-16, 1.571)
ob_cylinder_002.scale = (1.0, 1.0, 1.567)
ob_cylinder_003.location = (0.0, 1.045, -1.0)
ob_cylinder_003.rotation_euler = (-1.571, -2.22e-16, 1.571)
ob_cylinder_003.scale = (1.0, 1.0, 1.567)
ob_cylinder_004.location = (1.0, 0.0, 1.0)
ob_cylinder_004.rotation_euler = (-1.571, -2.22e-16, 2.22e-16)
ob_cylinder_004.scale = (1.0, 1.0, 1.567)
ob_cylinder_005.location = (-1.0, 0.0, 1.0)
ob_cylinder_005.rotation_euler = (-1.571, -2.22e-16, 2.22e-16)
ob_cylinder_005.scale = (1.0, 1.0, 1.567)
ob_cylinder_006.location = (0.0, 5.045, -1.0)
ob_cylinder_006.rotation_euler = (-1.571, -2.22e-16, 1.571)
ob_cylinder_006.scale = (1.0, 1.0, 1.567)
ob_cylinder_007.location = (1.0, 3.0, 0.0)
ob_cylinder_007.scale = (1.0, 1.0, 1.567)
ob_cylinder_008.location = (-1.0, 4.0, 1.0)
ob_cylinder_008.rotation_euler = (-1.571, -2.22e-16, 2.22e-16)
ob_cylinder_008.scale = (1.0, 1.0, 1.567)
ob_cube_003.location = (1.157, -3.983, 1.155)
ob_cube_003.scale = (0.1, 0.1, 0.1)
ob_cube_004.location = (1.157, -5.152, -0.01313)
ob_cube_004.scale = (0.1, 0.1, 0.1)
ob_cube_005.location = (0.00168, -2.802, -0.991)
ob_cube_005.scale = (0.1, 0.1, 0.1)
ob_cube_006.location = (0.00168, 1.213, -0.991)
ob_cube_006.scale = (0.1, 0.1, 0.1)
ob_cube_007.location = (0.00168, 5.193, -0.991)
ob_cube_007.scale = (0.1, 0.1, 0.1)
ob_cube_008.location = (1.157, -0.009461, 1.155)
ob_cube_008.scale = (0.1, 0.1, 0.1)
ob_cube_009.location = (-1.17, -0.009461, 1.155)
ob_cube_009.scale = (0.1, 0.1, 0.1)
ob_cube_010.location = (-1.17, 3.978, 1.155)
ob_cube_010.scale = (0.1, 0.1, 0.1)
ob_cube_011.location = (1.157, 2.883, -0.01313)
ob_cube_011.scale = (0.1, 0.1, 0.1)

# ---- collection membership
col_collection.objects.link(ob_cube)
col_collection.objects.link(ob_cube_001)
col_collection.objects.link(ob_cube_002)
col_collection.objects.link(ob_cylinder)
col_collection.objects.link(ob_cylinder_001)
col_collection.objects.link(ob_cylinder_002)
col_collection.objects.link(ob_cylinder_003)
col_collection.objects.link(ob_cylinder_004)
col_collection.objects.link(ob_cylinder_005)
col_collection.objects.link(ob_cylinder_006)
col_collection.objects.link(ob_cylinder_007)
col_collection.objects.link(ob_cylinder_008)
col_collection.objects.link(ob_cube_003)
col_collection.objects.link(ob_cube_004)
col_collection.objects.link(ob_cube_005)
col_collection.objects.link(ob_cube_006)
col_collection.objects.link(ob_cube_007)
col_collection.objects.link(ob_cube_008)
col_collection.objects.link(ob_cube_009)
col_collection.objects.link(ob_cube_010)
col_collection.objects.link(ob_cube_011)

# ---- scene / render settings (as saved in the file)
scene.frame_start = 1; scene.frame_end = 250; scene.frame_set(1)
scene.render.engine = 'BLENDER_EEVEE_NEXT'
scene.cycles.sampling_pattern = 'TABULATED_SOBOL'
scene.cycles.use_light_tree = False
scene.view_settings.view_transform = 'Filmic'
bpy.context.view_layer.update()

# ---- added for rendering (the .blend has no active camera and no usable light): camera, sun
cam_auto = bpy.data.cameras.new('AutoCamera')
cam_auto.lens = 50.0
cam_auto.sensor_width = 36.0
cam_auto.clip_end = 1000.0
ob_auto_camera = bpy.data.objects.new('AutoCamera', cam_auto)
scene.collection.objects.link(ob_auto_camera)
ob_auto_camera.location = (11.0871, -13.3046, 8.8697)
ob_auto_camera.rotation_euler = (1.09748, -7.21219e-08, 0.694738)
scene.camera = ob_auto_camera
light_auto_sun = bpy.data.lights.new('AutoSun', 'SUN')
light_auto_sun.energy = 3.0
light_auto_sun.angle = 0.0523599
ob_auto_sun = bpy.data.objects.new('AutoSun', light_auto_sun)
scene.collection.objects.link(ob_auto_sun)
ob_auto_sun.rotation_euler = (0.872665, 0.174533, 0.523599)
bpy.context.view_layer.update()
